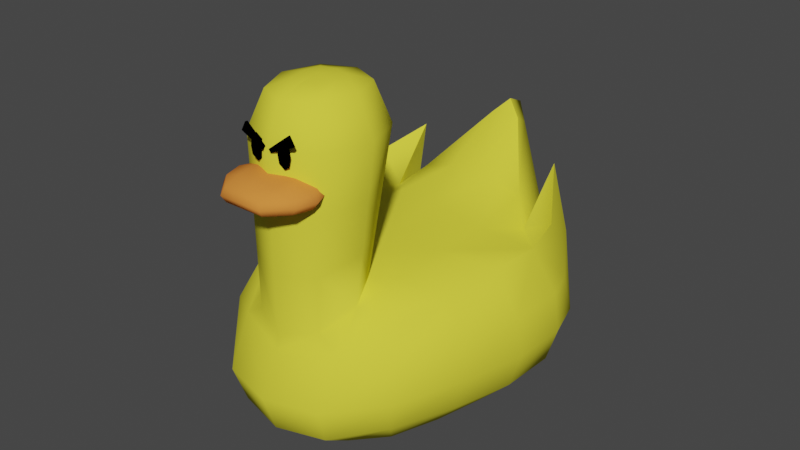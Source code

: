 # Source: DuckMeele.blend  (saved by Blender 2.93.20; exported with 4.5.12 LTS)
import bpy
from mathutils import Matrix  # noqa: F401  (used for matrix-valued properties, if any)

bpy.ops.wm.read_factory_settings(use_empty=True)
scene = bpy.context.scene
scene.name = 'Scene'

# ---- collections
col_ref = bpy.data.collections.new('Ref'); scene.collection.children.link(col_ref)
col_duck1 = bpy.data.collections.new('Duck1'); scene.collection.children.link(col_duck1)

# ---- materials (node trees are filled in below, after node groups)
mat_body = bpy.data.materials.new('Body')
mat_body.use_transparent_shadow = False
mat_eyesblack = bpy.data.materials.new('eyesBlack')
mat_eyesblack.use_transparent_shadow = False
mat_bico = bpy.data.materials.new('bico')
mat_bico.use_transparent_shadow = False

# ---- node groups
ng_auto_smooth = bpy.data.node_groups.new('Auto Smooth', 'GeometryNodeTree')
_s = ng_auto_smooth.interface.new_socket(name='Geometry', in_out='OUTPUT', socket_type='NodeSocketGeometry')
_s = ng_auto_smooth.interface.new_socket(name='Geometry', in_out='INPUT', socket_type='NodeSocketGeometry')
_s = ng_auto_smooth.interface.new_socket(name='Angle', in_out='INPUT', socket_type='NodeSocketFloat')
_s.subtype = 'ANGLE'
_s.min_value = 0.0
_s.max_value = 3.142
ng_auto_smooth.is_modifier = True
_N = ng_auto_smooth.nodes; _L = ng_auto_smooth.links
n0 = _N.new('NodeGroupOutput'); n0.name = 'Group Output'; n0.location = (480, -100)
n1 = _N.new('NodeGroupInput'); n1.name = 'Group Input'; n1.location = (-420, -300)
n2 = _N.new('NodeGroupInput'); n2.name = 'Group Input.001'; n2.location = (-60, -100)
n3 = _N.new('GeometryNodeSetShadeSmooth'); n3.name = 'Set Shade Smooth'; n3.location = (120, -100)
n3.domain = 'EDGE'
n4 = _N.new('GeometryNodeSetShadeSmooth'); n4.name = 'Set Shade Smooth.001'; n4.location = (300, -100)
n5 = _N.new('GeometryNodeInputMeshEdgeAngle'); n5.name = 'Edge Angle'; n5.location = (-420, -220)
n6 = _N.new('GeometryNodeInputEdgeSmooth'); n6.name = 'Is Edge Smooth'; n6.location = (-60, -160)
n7 = _N.new('GeometryNodeInputShadeSmooth'); n7.name = 'Is Face Smooth'; n7.location = (-240, -340)
n8 = _N.new('FunctionNodeBooleanMath'); n8.name = 'Boolean Math'; n8.location = (-60, -220)
n9 = _N.new('FunctionNodeCompare'); n9.name = 'Compare'; n9.location = (-240, -180)
n9.operation = 'LESS_EQUAL'
_L.new(n5.outputs[0], n9.inputs[0])
_L.new(n4.outputs[0], n0.inputs[0])
_L.new(n1.outputs[1], n9.inputs[1])
_L.new(n9.outputs[0], n8.inputs[0])
_L.new(n7.outputs[0], n8.inputs[1])
_L.new(n2.outputs[0], n3.inputs[0])
_L.new(n6.outputs[0], n3.inputs[1])
_L.new(n3.outputs[0], n4.inputs[0])
_L.new(n8.outputs[0], n3.inputs[2])
n0.is_active_output = True

# ---- material node trees
mat_body.use_nodes = True; mat_body.node_tree.nodes.clear()
_N = mat_body.node_tree.nodes; _L = mat_body.node_tree.links
n0 = _N.new('ShaderNodeBsdfPrincipled'); n0.name = 'Principled BSDF'; n0.location = (10, 300)
n0.distribution = 'GGX'
n0.subsurface_method = 'BURLEY'
n0.inputs[0].default_value = (0.8, 0.7521, 0.05056, 1.0)
n0.inputs[3].default_value = 1.45
n0.inputs[13].default_value = 0.0
n0.inputs[27].default_value = (0.0, 0.0, 0.0, 1.0)
n0.inputs[28].default_value = 1.0
n1 = _N.new('ShaderNodeOutputMaterial'); n1.name = 'Material Output'; n1.location = (300, 300)
_L.new(n0.outputs[0], n1.inputs[0])
n1.is_active_output = True
mat_eyesblack.use_nodes = True; mat_eyesblack.node_tree.nodes.clear()
_N = mat_eyesblack.node_tree.nodes; _L = mat_eyesblack.node_tree.links
n0 = _N.new('ShaderNodeBsdfPrincipled'); n0.name = 'Principled BSDF'; n0.location = (10, 300)
n0.distribution = 'GGX'
n0.subsurface_method = 'BURLEY'
n0.inputs[0].default_value = (0.0, 0.0, 0.0, 1.0)
n0.inputs[3].default_value = 1.45
n0.inputs[13].default_value = 0.0
n0.inputs[27].default_value = (0.0, 0.0, 0.0, 1.0)
n0.inputs[28].default_value = 1.0
n1 = _N.new('ShaderNodeOutputMaterial'); n1.name = 'Material Output'; n1.location = (300, 300)
_L.new(n0.outputs[0], n1.inputs[0])
n1.is_active_output = True
mat_bico.use_nodes = True; mat_bico.node_tree.nodes.clear()
_N = mat_bico.node_tree.nodes; _L = mat_bico.node_tree.links
n0 = _N.new('ShaderNodeBsdfPrincipled'); n0.name = 'Principled BSDF'; n0.location = (10, 300)
n0.distribution = 'GGX'
n0.subsurface_method = 'BURLEY'
n0.inputs[0].default_value = (0.8, 0.254, 0.04757, 1.0)
n0.inputs[3].default_value = 1.45
n0.inputs[13].default_value = 0.0
n0.inputs[27].default_value = (0.0, 0.0, 0.0, 1.0)
n0.inputs[28].default_value = 1.0
n1 = _N.new('ShaderNodeOutputMaterial'); n1.name = 'Material Output'; n1.location = (300, 300)
_L.new(n0.outputs[0], n1.inputs[0])
n1.is_active_output = True

# ---- world
world_world = bpy.data.worlds.new('World'); scene.world = world_world
world_world.use_nodes = True; world_world.node_tree.nodes.clear()
_N = world_world.node_tree.nodes; _L = world_world.node_tree.links
n0 = _N.new('ShaderNodeOutputWorld'); n0.name = 'World Output'; n0.location = (300, 300)
n1 = _N.new('ShaderNodeBackground'); n1.name = 'Background'; n1.location = (10, 300)
n1.inputs[0].default_value = (0.05088, 0.05088, 0.05088, 1.0)
_L.new(n1.outputs[0], n0.inputs[0])
n0.is_active_output = True
world_world.color = (0.05088, 0.05088, 0.05088)
world_world.use_sun_shadow = False
world_world.sun_shadow_jitter_overblur = 0.0

# ---- meshes
me_cube_001 = bpy.data.meshes.new('Cube.001')
me_cube_001.from_pydata([(-1.0, -1.0, 0.008274), (-1.0, -1.0, 2.0), (-1.0, 1.0, 0.0), (-1.0, 1.0, 2.0), (1.0, -1.0, 0.008274), (1.0, -1.0, 2.0), (1.0, 1.0, 0.0), (1.0, 1.0, 2.0)], [], [(0, 1, 3, 2), (2, 3, 7, 6), (6, 7, 5, 4), (4, 5, 1, 0), (2, 6, 4, 0), (7, 3, 1, 5)])
_uv = me_cube_001.uv_layers.new(name='UVMap')
_uv.uv.foreach_set('vector', [0.375, 0.0, 0.625, 0.0, 0.625, 0.25, 0.375, 0.25, 0.375, 0.25, 0.625, 0.25, 0.625, 0.5, 0.375, 0.5, 0.375, 0.5, 0.625, 0.5, 0.625, 0.75, 0.375, 0.75, 0.375, 0.75, 0.625, 0.75, 0.625, 1.0, 0.375, 1.0, 0.125, 0.5, 0.375, 0.5, 0.375, 0.75, 0.125, 0.75, 0.625, 0.5, 0.875, 0.5, 0.875, 0.75, 0.625, 0.75])
me_cube_001.use_remesh_fix_poles = True
me_cube_001.use_remesh_preserve_attributes = False
me_cube_001.update()
me_duckmeele = bpy.data.meshes.new('DuckMeele')
me_duckmeele.from_pydata([(0.3675, 0.5674, 0.1925), (0.2484, 0.6728, 0.1163), (0.0, 0.6986, 0.1015), (-0.3675, 0.5674, 0.1925), (0.4539, 0.6521, 0.3735), (0.2916, 0.8525, 0.3344), (0.0, 0.9015, 0.332), (-0.2484, 0.6728, 0.1163), (0.486, 0.6736, 0.5615), (0.3226, 0.9115, 0.5787), (0.0, 0.9852, 0.6041), (0.4857, 0.6389, 0.7489), (0.07692, 1.036, 1.287), (0.0, 1.098, 1.377), (-0.4539, 0.6521, 0.3735), (-0.2916, 0.8525, 0.3344), (-0.486, 0.6736, 0.5615), (-0.3226, 0.9115, 0.5787), (-0.4857, 0.6389, 0.7489), (-0.07692, 1.036, 1.287), (-0.2119, -0.6453, 0.1051), (-0.2706, -0.8682, 0.2694), (-0.2935, -0.9348, 0.4715), (-0.1885, -0.8059, 0.813), (-0.4073, -0.5371, 0.1625), (-0.4696, -0.2386, 0.1256), (0.0, -0.6785, 0.08765), (0.2119, -0.6453, 0.1051), (-0.5239, 0.04521, 0.1142), (-0.5477, 0.3188, 0.1247), (0.0, -0.9343, 0.2547), (0.2706, -0.8682, 0.2694), (-0.4958, -0.6438, 0.3143), (-0.6222, -0.2865, 0.3002), (0.0, -1.01, 0.4661), (0.2935, -0.9348, 0.4715), (-0.7087, 0.04962, 0.2945), (-0.7227, 0.37, 0.299), (0.0, -0.8866, 0.7693), (0.1885, -0.8059, 0.813), (0.4073, -0.5371, 0.1625), (0.4696, -0.2386, 0.1256), (0.5239, 0.04521, 0.1142), (0.5477, 0.3188, 0.1247), (0.4958, -0.6438, 0.3143), (0.6222, -0.2865, 0.3002), (0.7087, 0.04962, 0.2945), (0.7227, 0.37, 0.299), (0.534, -0.6778, 0.4868), (0.6871, -0.3037, 0.4992), (0.7768, 0.04698, 0.5002), (0.7801, 0.3805, 0.4922), (0.5279, -0.648, 0.6736), (0.6747, -0.295, 0.7094), (0.7498, 0.03639, 0.721), (0.7614, 0.3532, 0.721), (0.2327, -0.2929, 0.03628), (0.0, -0.3095, 0.01382), (-0.534, -0.6778, 0.4868), (0.2639, 0.03846, 0.02054), (0.0, 0.03596, 3.416e-05), (-0.6871, -0.3037, 0.4992), (0.2839, 0.3578, 0.03739), (0.0, 0.3689, 0.01605), (-0.7768, 0.04698, 0.5002), (0.4333, 0.5348, 0.9205), (0.08557, 0.9509, 1.336), (0.0, 0.9953, 1.421), (-0.7801, 0.3805, 0.4922), (-0.5279, -0.648, 0.6736), (0.6613, 0.2792, 0.9838), (0.1454, 0.6448, 1.09), (0.0, 0.6466, 1.101), (-0.6747, -0.295, 0.7094), (-0.7498, 0.03639, 0.721), (0.6085, 0.01223, 0.9562), (0.3047, -0.01535, 0.9709), (0.0, -0.02586, 0.9894), (-0.7614, 0.3532, 0.721), (-0.2327, -0.2929, 0.03628), (0.5524, -0.2601, 0.9043), (0.1885, -0.4427, 0.9664), (0.0, -0.3741, 0.9851), (-0.2639, 0.03846, 0.02054), (0.4696, -0.5479, 0.8598), (0.3666, -0.602, 0.8932), (-0.2839, 0.3578, 0.03739), (0.0, 1.021, 0.8863), (0.3207, 0.6451, 1.035), (0.3047, 0.3006, 0.9728), (-0.4333, 0.5348, 0.9205), (-0.08557, 0.9509, 1.336), (0.0, 0.305, 1.029), (0.3516, 0.8699, 0.8168), (0.0, -0.8949, 0.6975), (0.2999, -0.7991, 0.7392), (0.0, -0.3224, 0.9856), (-0.6613, 0.2792, 0.9838), (0.2655, -0.6184, 0.9026), (-0.1454, 0.6448, 1.09), (0.3052, -0.3686, 0.9605), (0.0, -0.546, 1.989), (0.00133, -0.6532, 1.972), (0.0, -0.8901, 1.725), (0.0, -0.8023, 1.928), (0.0, -0.2103, 1.732), (0.0, -0.2886, 1.945), (0.3267, -0.549, 1.738), (0.09883, -0.5425, 1.976), (0.2373, -0.5456, 1.939), (-0.6085, 0.01223, 0.9562), (-0.3047, -0.01535, 0.9709), (0.2304, -0.79, 1.729), (0.08476, -0.6372, 1.969), (0.1654, -0.729, 1.93), (-0.5524, -0.2601, 0.9043), (-0.1885, -0.4427, 0.9664), (-0.4696, -0.5479, 0.8598), (-0.3666, -0.602, 0.8932), (0.08185, -0.4501, 1.976), (0.2306, -0.3092, 1.736), (0.165, -0.3613, 1.944), (0.5032, 0.712, 0.4869), (0.5106, 0.799, 0.6611), (0.5215, 0.8275, 0.8223), (0.4396, 0.7891, 1.216), (0.64, 0.4704, 1.039), (0.6865, 0.5398, 0.4055), (0.7394, 0.559, 0.5283), (0.707, 0.5322, 0.7221), (0.0, -0.6526, 1.971), (0.0, -0.4388, 1.98), (-0.3207, 0.6451, 1.035), (-0.3047, 0.3006, 0.9728), (-0.3516, 0.8699, 0.8168), (-0.2999, -0.7991, 0.7392), (-0.2655, -0.6184, 0.9026), (-0.3052, -0.3686, 0.9605), (-0.00133, -0.6532, 1.972), (-0.3267, -0.549, 1.738), (-0.09883, -0.5425, 1.976), (-0.2373, -0.5456, 1.939), (-0.2304, -0.79, 1.729), (-0.08476, -0.6372, 1.969), (-0.1654, -0.729, 1.93), (-0.08185, -0.4501, 1.976), (-0.2306, -0.3092, 1.736), (-0.165, -0.3613, 1.944), (-0.5032, 0.712, 0.4869), (-0.5106, 0.799, 0.6611), (-0.5215, 0.8275, 0.8223), (-0.4396, 0.7891, 1.216), (-0.64, 0.4704, 1.039), (-0.6865, 0.5398, 0.4055), (-0.7394, 0.559, 0.5283), (-0.707, 0.5322, 0.7221), (-0.2871, -0.5953, 1.181), (0.0, -0.8889, 1.406), (-0.2025, -0.3982, 1.223), (0.2164, -0.7953, 1.424), (0.2166, -0.3537, 1.48), (-0.2025, -0.8006, 1.118), (0.2871, -0.5953, 1.181), (0.0, -0.2649, 1.483), (0.0, -0.3195, 1.234), (0.3069, -0.5721, 1.459), (0.2025, -0.3982, 1.223), (-0.2164, -0.7953, 1.424), (-0.2166, -0.3537, 1.48), (0.2025, -0.8006, 1.118), (0.0, -0.8877, 1.088), (-0.3069, -0.5721, 1.459)], [], [(0, 1, 5, 4), (1, 2, 6, 5), (3, 14, 15, 7), (14, 16, 17, 15), (4, 5, 9, 8), (5, 6, 10, 9), (7, 15, 6, 2), (18, 90, 132, 134), (8, 9, 93, 11), (9, 10, 87, 93), (79, 83, 60, 57), (25, 28, 83, 79), (11, 93, 88, 65), (12, 13, 67, 66), (69, 117, 115, 73), (29, 3, 7, 86), (15, 17, 10, 6), (16, 18, 134, 17), (17, 134, 87, 10), (22, 135, 69, 58), (19, 91, 67, 13), (26, 30, 21, 20), (20, 21, 32, 24), (24, 32, 33, 25), (30, 34, 22, 21), (21, 22, 58, 32), (34, 94, 135, 22), (29, 37, 14, 3), (74, 110, 97, 78), (16, 149, 150, 18), (24, 25, 79, 20), (20, 79, 57, 26), (135, 118, 117, 69), (157, 103, 142, 167), (26, 27, 31, 30), (27, 40, 44, 31), (28, 36, 37, 29), (25, 33, 36, 28), (30, 31, 35, 34), (31, 44, 48, 35), (99, 133, 92, 72), (13, 87, 134, 19), (34, 35, 95, 94), (35, 48, 52, 95), (136, 118, 135, 23), (157, 159, 112, 103), (130, 101, 138), (95, 52, 84, 85), (40, 41, 45, 44), (41, 42, 46, 45), (42, 43, 47, 46), (43, 0, 4, 47), (44, 45, 49, 48), (45, 46, 50, 49), (46, 47, 51, 50), (4, 8, 123, 122), (48, 49, 53, 52), (49, 50, 54, 53), (50, 51, 55, 54), (52, 53, 80, 84), (53, 54, 75, 80), (54, 55, 70, 75), (8, 11, 124, 123), (40, 27, 56, 41), (27, 26, 57, 56), (33, 61, 64, 36), (32, 58, 61, 33), (41, 56, 59, 42), (56, 57, 60, 59), (36, 64, 68, 37), (14, 148, 149, 16), (42, 59, 62, 43), (59, 60, 63, 62), (58, 69, 73, 61), (61, 73, 74, 64), (43, 62, 1, 0), (62, 63, 2, 1), (64, 74, 78, 68), (127, 47, 4, 122), (65, 88, 89, 70), (66, 67, 72, 71), (73, 115, 110, 74), (133, 111, 77, 92), (70, 89, 76, 75), (89, 92, 77, 76), (91, 99, 72, 67), (90, 97, 133), (75, 76, 100, 80), (76, 77, 96, 100), (115, 117, 118, 137), (99, 132, 133), (80, 100, 85, 84), (146, 147, 106, 105), (116, 137, 118, 136), (82, 96, 137, 116), (28, 29, 86, 83), (71, 89, 88), (83, 86, 63, 60), (97, 110, 111, 133), (13, 12, 93, 87), (12, 66, 88, 93), (71, 72, 92, 89), (86, 7, 2, 63), (110, 115, 137, 111), (66, 71, 88), (39, 38, 94, 95), (111, 137, 96, 77), (19, 134, 132, 91), (98, 39, 95, 85), (23, 135, 94, 38), (82, 81, 100, 96), (81, 98, 85, 100), (91, 132, 99), (160, 163, 105, 120), (145, 147, 141, 140), (167, 142, 139, 171), (159, 165, 107, 112), (130, 102, 101), (171, 139, 146, 168), (165, 160, 120, 107), (103, 112, 114, 104), (104, 114, 113, 102), (104, 130, 138), (104, 138, 143, 144), (153, 154, 149, 148), (104, 102, 130), (112, 107, 109, 114), (114, 109, 108, 113), (147, 146, 139, 141), (154, 155, 150, 149), (120, 105, 106, 121), (168, 146, 105, 163), (119, 108, 109, 121), (121, 109, 107, 120), (142, 144, 141, 139), (103, 104, 144, 142), (102, 113, 108, 101), (127, 122, 123, 128), (128, 123, 124, 129), (129, 124, 125, 126), (55, 51, 128, 129), (70, 55, 129), (51, 47, 127, 128), (65, 70, 126), (11, 65, 125, 124), (125, 65, 126), (119, 131, 101, 108), (144, 143, 140, 141), (121, 106, 131, 119), (138, 101, 140, 143), (155, 152, 151, 150), (78, 155, 154, 68), (97, 152, 155), (68, 154, 153, 37), (90, 152, 97), (18, 150, 151, 90), (151, 152, 90), (145, 140, 101, 131), (147, 145, 131, 106), (132, 90, 133), (126, 70, 129), (78, 97, 155), (166, 160, 165, 162), (156, 171, 168, 158), (81, 166, 162, 98), (162, 165, 159, 169), (136, 156, 158, 116), (161, 167, 171, 156), (98, 162, 169, 39), (164, 163, 160, 166), (23, 161, 156, 136), (169, 159, 157, 170), (82, 164, 166, 81), (170, 157, 167, 161), (39, 169, 170, 38), (116, 158, 164, 82), (38, 170, 161, 23), (158, 168, 163, 164), (153, 148, 14, 37)])
me_duckmeele.polygons.foreach_set('use_smooth', [True] * 179)
_k = set([(4, 8), (4, 122), (8, 11), (11, 65), (13, 67), (14, 16), (14, 148), (16, 18), (18, 90), (65, 125), (66, 67), (66, 88), (67, 91), (70, 75), (70, 126), (81, 82), (81, 98), (82, 116), (90, 151), (91, 132), (97, 110), (97, 152), (116, 136), (122, 123), (123, 124), (124, 125), (125, 126), (148, 149), (149, 150), (150, 151), (151, 152)])
me_duckmeele.attributes.new('sharp_edge', 'BOOLEAN', 'EDGE').data.foreach_set('value', [ (min(e.vertices), max(e.vertices)) in _k for e in me_duckmeele.edges])
me_duckmeele.materials.append(mat_body)
me_duckmeele.use_remesh_fix_poles = True
me_duckmeele.use_remesh_preserve_attributes = False
me_duckmeele.use_mirror_x = True
me_duckmeele.update()
me_duckmeele.normals_split_custom_set([tuple(v) for v in zip(*[iter([0.5738, 0.4791, -0.6642, 0.3454, 0.503, -0.7922, 0.4742, 0.7578, -0.4482, 0.621, 0.5847, -0.5221, 0.3454, 0.503, -0.7922, -7.64e-09, 0.5354, -0.8446, -1.505e-08, 0.8831, -0.4691, 0.4742, 0.7578, -0.4482, -0.5738, 0.4791, -0.6642, -0.621, 0.5847, -0.5221, -0.4742, 0.7578, -0.4482, -0.3454, 0.503, -0.7922, -0.621, 0.5847, -0.5221, -0.8252, 0.5574, -0.09149, -0.5538, 0.8234, -0.124, -0.4742, 0.7578, -0.4482, 0.621, 0.5847, -0.5221, 0.4742, 0.7578, -0.4482, 0.5538, 0.8234, -0.124, 0.8252, 0.5574, -0.09149, 0.4742, 0.7578, -0.4482, -1.505e-08, 0.8831, -0.4691, -1.003e-08, 0.9909, -0.1348, 0.5538, 0.8234, -0.124, -0.3454, 0.503, -0.7922, -0.4742, 0.7578, -0.4482, -1.505e-08, 0.8831, -0.4691, -7.64e-09, 0.5354, -0.8446, -0.8555, 0.4488, 0.2583, -0.319, -0.08033, 0.9443, -0.6779, 0.005402, 0.7351, -0.7247, 0.6674, 0.1715, 0.8252, 0.5574, -0.09149, 0.5538, 0.8234, -0.124, 0.7247, 0.6674, 0.1715, 0.8555, 0.4488, 0.2583, 0.5538, 0.8234, -0.124, -1.003e-08, 0.9909, -0.1348, -1.02e-08, 0.9973, -0.07332, 0.7247, 0.6674, 0.1715, -0.2333, -0.1344, -0.9631, -0.2144, -0.01827, -0.9766, 0.0, -0.0001024, -1.0, -2.403e-09, -0.1254, -0.9921, -0.548, -0.1764, -0.8177, -0.5382, -0.07154, -0.8397, -0.2144, -0.01827, -0.9766, -0.2333, -0.1344, -0.9631, 0.8555, 0.4488, 0.2583, 0.7247, 0.6674, 0.1715, 0.6278, 0.04535, 0.7771, 0.2413, -0.04075, 0.9696, 0.7199, 0.6551, 0.2293, 0.0, 0.8515, 0.5244, 0.7828, 0.3054, 0.5423, 0.8336, 0.2947, 0.4672, -0.7661, -0.5513, 0.3303, -0.5864, -0.4045, 0.7018, -0.5632, -0.234, 0.7925, -0.902, -0.3072, 0.3032, -0.5494, 0.2346, -0.802, -0.5738, 0.4791, -0.6642, -0.3454, 0.503, -0.7922, -0.2597, 0.1887, -0.9471, -0.4742, 0.7578, -0.4482, -0.5538, 0.8234, -0.124, -1.003e-08, 0.9909, -0.1348, -1.505e-08, 0.8831, -0.4691, -0.8252, 0.5574, -0.09149, -0.8555, 0.4488, 0.2583, -0.7247, 0.6674, 0.1715, -0.5538, 0.8234, -0.124, -0.5538, 0.8234, -0.124, -0.7247, 0.6674, 0.1715, -1.02e-08, 0.9973, -0.07332, -1.003e-08, 0.9909, -0.1348, -0.476, -0.8791, 0.02523, -0.4465, -0.7599, 0.4724, -0.7661, -0.5513, 0.3303, -0.8272, -0.5591, -0.05616, -0.7199, 0.6551, 0.2293, -0.8336, 0.2947, 0.4672, -0.7828, 0.3054, 0.5423, 0.0, 0.8515, 0.5244, -4.965e-09, -0.3955, -0.9185, 0.0, -0.7998, -0.6003, -0.4348, -0.7033, -0.5624, -0.2933, -0.3715, -0.8809, -0.2933, -0.3715, -0.8809, -0.4348, -0.7033, -0.5624, -0.7458, -0.4557, -0.4859, -0.5518, -0.3001, -0.7781, -0.5518, -0.3001, -0.7781, -0.7458, -0.4557, -0.4859, -0.8278, -0.2602, -0.4971, -0.548, -0.1764, -0.8177, 0.0, -0.7998, -0.6003, 1.694e-08, -0.9987, 0.05188, -0.476, -0.8791, 0.02523, -0.4348, -0.7033, -0.5624, -0.4348, -0.7033, -0.5624, -0.476, -0.8791, 0.02523, -0.8272, -0.5591, -0.05616, -0.7458, -0.4557, -0.4859, 1.694e-08, -0.9987, 0.05188, 4.316e-08, -0.9321, 0.3621, -0.4465, -0.7599, 0.4724, -0.476, -0.8791, 0.02523, -0.5494, 0.2346, -0.802, -0.7911, 0.2679, -0.5499, -0.621, 0.5847, -0.5221, -0.5738, 0.4791, -0.6642, -0.9471, -0.1549, 0.281, -0.527, -0.1451, 0.8374, -0.9352, -0.006882, 0.3541, -0.9578, 0.102, 0.2686, 0.9478, 0.3187, 0.0006413, 0.9784, 0.2052, 0.02555, 0.9727, 0.2111, -0.09655, 0.9767, 0.203, -0.06933, -0.5518, -0.3001, -0.7781, -0.548, -0.1764, -0.8177, -0.2333, -0.1344, -0.9631, -0.2933, -0.3715, -0.8809, -0.2933, -0.3715, -0.8809, -0.2333, -0.1344, -0.9631, -2.403e-09, -0.1254, -0.9921, -4.965e-09, -0.3955, -0.9185, -0.4465, -0.7599, 0.4724, -0.387, -0.4547, 0.8022, -0.5864, -0.4045, 0.7018, -0.7661, -0.5513, 0.3303, 0.0, -1.0, -0.003038, 1.106e-08, -0.9816, 0.1911, -0.7073, -0.6824, 0.1849, -0.7169, -0.6969, -0.02078, -4.965e-09, -0.3955, -0.9185, 0.2933, -0.3715, -0.8809, 0.4348, -0.7033, -0.5624, 0.0, -0.7998, -0.6003, 0.2933, -0.3715, -0.8809, 0.5518, -0.3001, -0.7781, 0.7458, -0.4557, -0.4859, 0.4348, -0.7033, -0.5624, -0.5382, -0.07154, -0.8397, -0.8491, -0.1198, -0.5145, -0.7911, 0.2679, -0.5499, -0.5494, 0.2346, -0.802, -0.548, -0.1764, -0.8177, -0.8278, -0.2602, -0.4971, -0.8491, -0.1198, -0.5145, -0.5382, -0.07154, -0.8397, 0.0, -0.7998, -0.6003, 0.4348, -0.7033, -0.5624, 0.476, -0.8791, 0.02523, 1.694e-08, -0.9987, 0.05188, 0.4348, -0.7033, -0.5624, 0.7458, -0.4557, -0.4859, 0.8272, -0.5591, -0.05616, 0.476, -0.8791, 0.02523, -0.2132, -0.4241, 0.8802, -0.1353, -0.0579, 0.9891, -2.389e-08, -0.1528, 0.9883, -1.956e-08, -0.457, 0.8895, 0.0, 0.8515, 0.5244, -1.02e-08, 0.9973, -0.07332, -0.7247, 0.6674, 0.1715, -0.7199, 0.6551, 0.2293, 1.694e-08, -0.9987, 0.05188, 0.476, -0.8791, 0.02523, 0.4465, -0.7599, 0.4724, 4.316e-08, -0.9321, 0.3621, 0.476, -0.8791, 0.02523, 0.8272, -0.5591, -0.05616, 0.7661, -0.5513, 0.3303, 0.4465, -0.7599, 0.4724, -0.7505, -0.3545, 0.5577, -0.387, -0.4547, 0.8022, -0.4465, -0.7599, 0.4724, -0.4856, -0.8361, 0.2553, 0.0, -1.0, -0.003038, 0.7169, -0.6969, -0.02078, 0.7073, -0.6824, 0.1849, 1.106e-08, -0.9816, 0.1911, -4.786e-09, -0.204, 0.979, 1.207e-08, -0.03948, 0.9992, 0.03501, -0.2248, 0.9738, 0.4465, -0.7599, 0.4724, 0.7661, -0.5513, 0.3303, 0.5864, -0.4045, 0.7018, 0.387, -0.4547, 0.8022, 0.5518, -0.3001, -0.7781, 0.548, -0.1764, -0.8177, 0.8278, -0.2602, -0.4971, 0.7458, -0.4557, -0.4859, 0.548, -0.1764, -0.8177, 0.5382, -0.07154, -0.8397, 0.8491, -0.1198, -0.5145, 0.8278, -0.2602, -0.4971, 0.5382, -0.07154, -0.8397, 0.5494, 0.2346, -0.802, 0.7911, 0.2679, -0.5499, 0.8491, -0.1198, -0.5145, 0.5494, 0.2346, -0.802, 0.5738, 0.4791, -0.6642, 0.621, 0.5847, -0.5221, 0.7911, 0.2679, -0.5499, 0.7458, -0.4557, -0.4859, 0.8278, -0.2602, -0.4971, 0.9453, -0.3071, -0.11, 0.8272, -0.5591, -0.05616, 0.8278, -0.2602, -0.4971, 0.8491, -0.1198, -0.5145, 0.9857, -0.1307, -0.1061, 0.9453, -0.3071, -0.11, 0.8491, -0.1198, -0.5145, 0.7911, 0.2679, -0.5499, 0.9825, 0.1453, -0.1168, 0.9857, -0.1307, -0.1061, -0.9232, 0.384, -0.01416, -0.9478, 0.3187, 0.0006414, -0.9784, 0.2052, 0.02555, -0.9232, 0.384, -0.01416, 0.8272, -0.5591, -0.05616, 0.9453, -0.3071, -0.11, 0.902, -0.3072, 0.3032, 0.7661, -0.5513, 0.3303, 0.9453, -0.3071, -0.11, 0.9857, -0.1307, -0.1061, 0.9471, -0.1549, 0.281, 0.902, -0.3072, 0.3032, 0.9857, -0.1307, -0.1061, 0.9825, 0.1453, -0.1168, 0.9578, 0.102, 0.2686, 0.9471, -0.1549, 0.281, 0.7661, -0.5513, 0.3303, 0.902, -0.3072, 0.3032, 0.5632, -0.234, 0.7925, 0.5864, -0.4045, 0.7018, 0.902, -0.3072, 0.3032, 0.9471, -0.1549, 0.281, 0.527, -0.1451, 0.8374, 0.5632, -0.234, 0.7925, 0.9471, -0.1549, 0.281, 0.9578, 0.102, 0.2686, 0.9352, -0.006882, 0.3541, 0.527, -0.1451, 0.8374, -0.9478, 0.3187, 0.0006414, -0.9767, 0.203, -0.06933, -0.9727, 0.2111, -0.09655, -0.9784, 0.2052, 0.02555, 0.5518, -0.3001, -0.7781, 0.2933, -0.3715, -0.8809, 0.2333, -0.1344, -0.9631, 0.548, -0.1764, -0.8177, 0.2933, -0.3715, -0.8809, -4.965e-09, -0.3955, -0.9185, -2.403e-09, -0.1254, -0.9921, 0.2333, -0.1344, -0.9631, -0.8278, -0.2602, -0.4971, -0.9453, -0.3071, -0.11, -0.9857, -0.1307, -0.1061, -0.8491, -0.1198, -0.5145, -0.7458, -0.4557, -0.4859, -0.8272, -0.5591, -0.05616, -0.9453, -0.3071, -0.11, -0.8278, -0.2602, -0.4971, 0.548, -0.1764, -0.8177, 0.2333, -0.1344, -0.9631, 0.2144, -0.01827, -0.9766, 0.5382, -0.07154, -0.8397, 0.2333, -0.1344, -0.9631, -2.403e-09, -0.1254, -0.9921, 0.0, -0.0001024, -1.0, 0.2144, -0.01827, -0.9766, -0.8491, -0.1198, -0.5145, -0.9857, -0.1307, -0.1061, -0.9825, 0.1453, -0.1168, -0.7911, 0.2679, -0.5499, 0.9232, 0.384, -0.01416, 0.9232, 0.384, -0.01416, 0.9784, 0.2052, 0.02555, 0.9478, 0.3187, 0.0006413, 0.5382, -0.07154, -0.8397, 0.2144, -0.01827, -0.9766, 0.2597, 0.1887, -0.9471, 0.5494, 0.2346, -0.802, 0.2144, -0.01827, -0.9766, 0.0, -0.0001024, -1.0, 0.0, 0.1522, -0.9883, 0.2597, 0.1887, -0.9471, -0.8272, -0.5591, -0.05616, -0.7661, -0.5513, 0.3303, -0.902, -0.3072, 0.3032, -0.9453, -0.3071, -0.11, -0.9453, -0.3071, -0.11, -0.902, -0.3072, 0.3032, -0.9471, -0.1549, 0.281, -0.9857, -0.1307, -0.1061, 0.5494, 0.2346, -0.802, 0.2597, 0.1887, -0.9471, 0.3454, 0.503, -0.7922, 0.5738, 0.4791, -0.6642, 0.2597, 0.1887, -0.9471, 0.0, 0.1522, -0.9883, -7.64e-09, 0.5354, -0.8446, 0.3454, 0.503, -0.7922, -0.9857, -0.1307, -0.1061, -0.9471, -0.1549, 0.281, -0.9578, 0.102, 0.2686, -0.9825, 0.1453, -0.1168, 0.631, 0.5816, -0.5135, 0.7911, 0.2679, -0.5499, 0.621, 0.5847, -0.5221, 0.4986, 0.7106, -0.4965, 0.2413, -0.04075, 0.9696, 0.6278, 0.04535, 0.7771, 0.1411, -0.06236, 0.988, -0.07794, -0.08056, 0.9937, 0.1923, -0.6261, 0.7556, 0.0, -0.6441, 0.765, -1.956e-08, -0.457, 0.8895, 0.2132, -0.4241, 0.8802, -0.902, -0.3072, 0.3032, -0.5632, -0.234, 0.7925, -0.527, -0.1451, 0.8374, -0.9471, -0.1549, 0.281, -0.1353, -0.0579, 0.9891, -0.09055, -0.06316, 0.9939, 2.379e-08, -0.04241, 0.9991, -2.389e-08, -0.1528, 0.9883, -0.07794, -0.08056, 0.9937, 0.1411, -0.06236, 0.988, 0.09055, -0.06316, 0.9939, 0.527, -0.1451, 0.8374, 0.1411, -0.06236, 0.988, -2.389e-08, -0.1528, 0.9883, 2.379e-08, -0.04241, 0.9991, 0.09055, -0.06316, 0.9939, -0.1923, -0.6261, 0.7556, -0.2132, -0.4241, 0.8802, -1.956e-08, -0.457, 0.8895, 0.0, -0.6441, 0.765, -0.319, -0.08033, 0.9443, 0.1482, -0.0407, 0.9881, -0.1353, -0.0579, 0.9891, 0.527, -0.1451, 0.8374, 0.09055, -0.06316, 0.9939, 0.1793, -0.1379, 0.9741, 0.5632, -0.234, 0.7925, 0.09055, -0.06316, 0.9939, 2.379e-08, -0.04241, 0.9991, 8.086e-08, -0.02661, 0.9996, 0.1793, -0.1379, 0.9741, -0.5632, -0.234, 0.7925, -0.5864, -0.4045, 0.7018, -0.387, -0.4547, 0.8022, -0.1793, -0.1379, 0.9741, -0.2132, -0.4241, 0.8802, -0.6779, 0.005402, 0.7351, -0.1353, -0.0579, 0.9891, 0.5632, -0.234, 0.7925, 0.1793, -0.1379, 0.9741, 0.387, -0.4547, 0.8022, 0.5864, -0.4045, 0.7018, -0.7053, 0.7012, 0.1045, -0.51, 0.4966, 0.7023, 1.839e-07, 0.72, 0.6939, 0.0, 0.9975, 0.07007, -0.1204, -0.1265, 0.9846, -0.1793, -0.1379, 0.9741, -0.387, -0.4547, 0.8022, -0.7505, -0.3545, 0.5577, 1.091e-07, -0.03238, 0.9995, 8.086e-08, -0.02661, 0.9996, -0.1793, -0.1379, 0.9741, -0.1204, -0.1265, 0.9846, -0.5382, -0.07154, -0.8397, -0.5494, 0.2346, -0.802, -0.2597, 0.1887, -0.9471, -0.2144, -0.01827, -0.9766, 0.2132, -0.4241, 0.8802, 0.1411, -0.06236, 0.988, 0.6278, 0.04535, 0.7771, -0.2144, -0.01827, -0.9766, -0.2597, 0.1887, -0.9471, 0.0, 0.1522, -0.9883, 0.0, -0.0001024, -1.0, 0.1482, -0.0407, 0.9881, -0.527, -0.1451, 0.8374, -0.09055, -0.06316, 0.9939, -0.1353, -0.0579, 0.9891, 0.0, 0.8515, 0.5244, 0.7199, 0.6551, 0.2293, 0.7247, 0.6674, 0.1715, -1.02e-08, 0.9973, -0.07332, 0.7199, 0.6551, 0.2293, 0.8336, 0.2947, 0.4672, 0.6278, 0.04535, 0.7771, 0.7247, 0.6674, 0.1715, 0.2132, -0.4241, 0.8802, -1.956e-08, -0.457, 0.8895, -2.389e-08, -0.1528, 0.9883, 0.1411, -0.06236, 0.988, -0.2597, 0.1887, -0.9471, -0.3454, 0.503, -0.7922, -7.64e-09, 0.5354, -0.8446, 0.0, 0.1522, -0.9883, -0.527, -0.1451, 0.8374, -0.5632, -0.234, 0.7925, -0.1793, -0.1379, 0.9741, -0.09055, -0.06316, 0.9939, 0.1923, -0.6261, 0.7556, 0.2132, -0.4241, 0.8802, 0.6278, 0.04535, 0.7771, 0.4856, -0.8361, 0.2553, 3.007e-08, -0.9898, 0.1426, 4.316e-08, -0.9321, 0.3621, 0.4465, -0.7599, 0.4724, -0.09055, -0.06316, 0.9939, -0.1793, -0.1379, 0.9741, 8.086e-08, -0.02661, 0.9996, 2.379e-08, -0.04241, 0.9991, -0.7199, 0.6551, 0.2293, -0.7247, 0.6674, 0.1715, -0.6779, 0.005402, 0.7351, -0.8336, 0.2947, 0.4672, 0.7505, -0.3545, 0.5577, 0.4856, -0.8361, 0.2553, 0.4465, -0.7599, 0.4724, 0.387, -0.4547, 0.8022, -0.4856, -0.8361, 0.2553, -0.4465, -0.7599, 0.4724, 4.316e-08, -0.9321, 0.3621, 3.007e-08, -0.9898, 0.1426, 1.091e-07, -0.03238, 0.9995, 0.1204, -0.1265, 0.9846, 0.1793, -0.1379, 0.9741, 8.086e-08, -0.02661, 0.9996, 0.1204, -0.1265, 0.9846, 0.7505, -0.3545, 0.5577, 0.387, -0.4547, 0.8022, 0.1793, -0.1379, 0.9741, -0.1923, -0.6261, 0.7556, -0.6779, 0.005402, 0.7351, -0.2132, -0.4241, 0.8802, 0.6946, 0.7015, -0.1598, -3.064e-08, 0.9792, -0.203, 0.0, 0.9975, 0.07007, 0.7053, 0.7012, 0.1045, -0.1595, 0.1241, 0.9794, -0.51, 0.4966, 0.7023, -0.7055, -0.0153, 0.7086, -0.1922, -0.0333, 0.9808, -0.7169, -0.6969, -0.02078, -0.7073, -0.6824, 0.1849, -0.987, 0.007975, 0.1604, -0.997, 0.01049, -0.07726, 0.7169, -0.6969, -0.02078, 0.997, 0.01049, -0.07726, 0.987, 0.007975, 0.1604, 0.7073, -0.6824, 0.1849, -4.786e-09, -0.204, 0.979, -0.03501, -0.2248, 0.9738, 1.207e-08, -0.03948, 0.9992, -0.997, 0.01049, -0.07726, -0.987, 0.007975, 0.1604, -0.7053, 0.7012, 0.1045, -0.6946, 0.7015, -0.1598, 0.997, 0.01049, -0.07726, 0.6946, 0.7015, -0.1598, 0.7053, 0.7012, 0.1045, 0.987, 0.007975, 0.1604, 1.106e-08, -0.9816, 0.1911, 0.7073, -0.6824, 0.1849, 0.5007, -0.5094, 0.6999, 1.177e-08, -0.7189, 0.6951, 1.177e-08, -0.7189, 0.6951, 0.5007, -0.5094, 0.6999, 0.1628, -0.186, 0.969, -0.03501, -0.2248, 0.9738, 1.177e-08, -0.7189, 0.6951, -4.786e-09, -0.204, 0.979, 0.03501, -0.2248, 0.9738, 1.177e-08, -0.7189, 0.6951, 0.03501, -0.2248, 0.9738, -0.1628, -0.186, 0.969, -0.5007, -0.5094, 0.6999, -0.631, 0.5816, -0.5135, -0.8442, 0.5154, -0.1475, -0.7428, 0.6636, -0.08903, -0.4986, 0.7106, -0.4965, 1.177e-08, -0.7189, 0.6951, -0.03501, -0.2248, 0.9738, -4.786e-09, -0.204, 0.979, 0.7073, -0.6824, 0.1849, 0.987, 0.007975, 0.1604, 0.7055, -0.0153, 0.7086, 0.5007, -0.5094, 0.6999, 0.5007, -0.5094, 0.6999, 0.7055, -0.0153, 0.7086, 0.1922, -0.0333, 0.9808, 0.1628, -0.186, 0.969, -0.51, 0.4966, 0.7023, -0.7053, 0.7012, 0.1045, -0.987, 0.007975, 0.1604, -0.7055, -0.0153, 0.7086, -0.8442, 0.5154, -0.1475, -0.9056, 0.3809, 0.1866, -0.8479, 0.5028, 0.168, -0.7428, 0.6636, -0.08903, 0.7053, 0.7012, 0.1045, 0.0, 0.9975, 0.07007, 1.839e-07, 0.72, 0.6939, 0.51, 0.4966, 0.7023, -0.6946, 0.7015, -0.1598, -0.7053, 0.7012, 0.1045, 0.0, 0.9975, 0.07007, -3.064e-08, 0.9792, -0.203, 0.1595, 0.1241, 0.9794, 0.1922, -0.0333, 0.9808, 0.7055, -0.0153, 0.7086, 0.51, 0.4966, 0.7023, 0.51, 0.4966, 0.7023, 0.7055, -0.0153, 0.7086, 0.987, 0.007975, 0.1604, 0.7053, 0.7012, 0.1045, -0.7073, -0.6824, 0.1849, -0.5007, -0.5094, 0.6999, -0.7055, -0.0153, 0.7086, -0.987, 0.007975, 0.1604, 1.106e-08, -0.9816, 0.1911, 1.177e-08, -0.7189, 0.6951, -0.5007, -0.5094, 0.6999, -0.7073, -0.6824, 0.1849, -0.03501, -0.2248, 0.9738, 0.1628, -0.186, 0.969, 0.1922, -0.0333, 0.9808, 1.207e-08, -0.03948, 0.9992, 0.631, 0.5816, -0.5135, 0.4986, 0.7106, -0.4965, 0.7428, 0.6636, -0.08903, 0.8442, 0.5154, -0.1475, 0.8442, 0.5154, -0.1475, 0.7428, 0.6636, -0.08903, 0.8479, 0.5028, 0.168, 0.9056, 0.3809, 0.1866, 0.9056, 0.3809, 0.1866, 0.8479, 0.5028, 0.168, 0.8669, 0.4352, 0.2431, 0.9324, 0.2737, 0.2359, 0.9578, 0.102, 0.2686, 0.9825, 0.1453, -0.1168, 0.8442, 0.5154, -0.1475, 0.9056, 0.3809, 0.1866, 0.9352, -0.006882, 0.3541, 0.9578, 0.102, 0.2686, 0.9056, 0.3809, 0.1866, 0.9825, 0.1453, -0.1168, 0.7911, 0.2679, -0.5499, 0.631, 0.5816, -0.5135, 0.8442, 0.5154, -0.1475, 0.2413, -0.04075, 0.9696, -0.07794, -0.08056, 0.9937, -0.5467, -0.4369, 0.7143, -0.9767, 0.203, -0.06933, -0.9579, 0.2319, -0.1692, -0.9579, 0.2319, -0.1692, -0.9727, 0.2111, -0.09655, -0.523, -0.64, 0.5629, 0.2413, -0.04075, 0.9696, -0.5467, -0.4369, 0.7143, 0.1595, 0.1241, 0.9794, 3.745e-07, 0.1524, 0.9883, 1.207e-08, -0.03948, 0.9992, 0.1922, -0.0333, 0.9808, -0.5007, -0.5094, 0.6999, -0.1628, -0.186, 0.969, -0.1922, -0.0333, 0.9808, -0.7055, -0.0153, 0.7086, 0.51, 0.4966, 0.7023, 1.839e-07, 0.72, 0.6939, 3.745e-07, 0.1524, 0.9883, 0.1595, 0.1241, 0.9794, 0.03501, -0.2248, 0.9738, 1.207e-08, -0.03948, 0.9992, -0.1922, -0.0333, 0.9808, -0.1628, -0.186, 0.969, -0.9056, 0.3809, 0.1866, -0.9324, 0.2737, 0.2359, -0.8669, 0.4352, 0.2431, -0.8479, 0.5028, 0.168, -0.9578, 0.102, 0.2686, -0.9056, 0.3809, 0.1866, -0.8442, 0.5154, -0.1475, -0.9825, 0.1453, -0.1168, -0.9352, -0.006882, 0.3541, -0.9324, 0.2737, 0.2359, -0.9056, 0.3809, 0.1866, -0.9825, 0.1453, -0.1168, -0.8442, 0.5154, -0.1475, -0.631, 0.5816, -0.5135, -0.7911, 0.2679, -0.5499, -0.319, -0.08033, 0.9443, 0.5467, -0.4369, 0.7143, 0.1482, -0.0407, 0.9881, 0.9767, 0.203, -0.06933, 0.9727, 0.2111, -0.09655, 0.9579, 0.2319, -0.1692, 0.9579, 0.2319, -0.1692, 0.523, -0.64, 0.5629, 0.5467, -0.4369, 0.7143, -0.319, -0.08033, 0.9443, -0.1595, 0.1241, 0.9794, -0.1922, -0.0333, 0.9808, 1.207e-08, -0.03948, 0.9992, 3.745e-07, 0.1524, 0.9883, -0.51, 0.4966, 0.7023, -0.1595, 0.1241, 0.9794, 3.745e-07, 0.1524, 0.9883, 1.839e-07, 0.72, 0.6939, -0.6779, 0.005402, 0.7351, -0.319, -0.08033, 0.9443, -0.1353, -0.0579, 0.9891, 0.9324, 0.2737, 0.2359, 0.9352, -0.006882, 0.3541, 0.9056, 0.3809, 0.1866, -0.9578, 0.102, 0.2686, -0.9352, -0.006882, 0.3541, -0.9056, 0.3809, 0.1866, 0.6769, 0.718, -0.1622, 0.6946, 0.7015, -0.1598, 0.997, 0.01049, -0.07726, 0.9965, 0.02329, -0.08041, -0.9965, 0.02329, -0.08041, -0.997, 0.01049, -0.07726, -0.6946, 0.7015, -0.1598, -0.6769, 0.718, -0.1622, 0.7132, 0.6831, -0.1572, 0.6769, 0.718, -0.1622, 0.9965, 0.02329, -0.08041, 0.7505, -0.3545, 0.5577, 0.9965, 0.02329, -0.08041, 0.997, 0.01049, -0.07726, 0.7169, -0.6969, -0.02078, 0.7169, -0.6968, -0.02178, -0.7505, -0.3545, 0.5577, -0.9965, 0.02329, -0.08041, -0.6769, 0.718, -0.1622, -0.7132, 0.6831, -0.1572, -0.7169, -0.6968, -0.02178, -0.7169, -0.6969, -0.02078, -0.997, 0.01049, -0.07726, -0.9965, 0.02329, -0.08041, 0.7505, -0.3545, 0.5577, 0.9965, 0.02329, -0.08041, 0.7169, -0.6968, -0.02178, 0.4856, -0.8361, 0.2553, -5.058e-08, 0.9793, -0.2022, -3.064e-08, 0.9792, -0.203, 0.6946, 0.7015, -0.1598, 0.6769, 0.718, -0.1622, -0.4856, -0.8361, 0.2553, -0.7169, -0.6968, -0.02178, -0.9965, 0.02329, -0.08041, -0.7505, -0.3545, 0.5577, 0.7169, -0.6968, -0.02178, 0.7169, -0.6969, -0.02078, 0.0, -1.0, -0.003038, 2.066e-08, -1.0, -0.003001, -7.285e-08, 0.9794, -0.2018, -5.058e-08, 0.9793, -0.2022, 0.6769, 0.718, -0.1622, 0.7132, 0.6831, -0.1572, 2.066e-08, -1.0, -0.003001, 0.0, -1.0, -0.003038, -0.7169, -0.6969, -0.02078, -0.7169, -0.6968, -0.02178, 0.4856, -0.8361, 0.2553, 0.7169, -0.6968, -0.02178, 2.066e-08, -1.0, -0.003001, 3.007e-08, -0.9898, 0.1426, -0.7132, 0.6831, -0.1572, -0.6769, 0.718, -0.1622, -5.058e-08, 0.9793, -0.2022, -7.285e-08, 0.9794, -0.2018, 3.007e-08, -0.9898, 0.1426, 2.066e-08, -1.0, -0.003001, -0.7169, -0.6968, -0.02178, -0.4856, -0.8361, 0.2553, -0.6769, 0.718, -0.1622, -0.6946, 0.7015, -0.1598, -3.064e-08, 0.9792, -0.203, -5.058e-08, 0.9793, -0.2022, -0.631, 0.5816, -0.5135, -0.4986, 0.7106, -0.4965, -0.621, 0.5847, -0.5221, -0.7911, 0.2679, -0.5499])] * 3)])
me_eyes = bpy.data.meshes.new('eyes')
me_eyes.from_pydata([(0.1062, -0.8546, 1.672), (0.08307, -0.8524, 1.663), (0.1114, -0.8524, 1.713), (0.08307, -0.8474, 1.713), (0.05997, -0.8546, 1.672), (0.05478, -0.8646, 1.663), (0.05478, -0.8524, 1.713), (0.04306, -0.8646, 1.713), (0.05997, -0.8745, 1.672), (0.08307, -0.8767, 1.663), (0.05478, -0.8767, 1.713), (0.08307, -0.8817, 1.713), (0.1062, -0.8745, 1.672), (0.1114, -0.8646, 1.663), (0.1114, -0.8767, 1.713), (0.1231, -0.8646, 1.713), (0.08307, -0.8646, 1.643), (0.1062, -0.8546, 1.753), (0.08307, -0.8524, 1.762), (0.05997, -0.8546, 1.753), (0.1114, -0.8646, 1.762), (0.08307, -0.8646, 1.782), (0.05478, -0.8646, 1.762), (0.1062, -0.8745, 1.753), (0.08307, -0.8767, 1.762), (0.05997, -0.8745, 1.753), (-0.1062, -0.8546, 1.672), (-0.08307, -0.8524, 1.663), (-0.1114, -0.8524, 1.713), (-0.08307, -0.8474, 1.713), (-0.05997, -0.8546, 1.672), (-0.05478, -0.8646, 1.663), (-0.05478, -0.8524, 1.713), (-0.04306, -0.8646, 1.713), (-0.05997, -0.8745, 1.672), (-0.08307, -0.8767, 1.663), (-0.05478, -0.8767, 1.713), (-0.08307, -0.8817, 1.713), (-0.1062, -0.8745, 1.672), (-0.1114, -0.8646, 1.663), (-0.1114, -0.8767, 1.713), (-0.1231, -0.8646, 1.713), (-0.08307, -0.8646, 1.643), (-0.1062, -0.8546, 1.753), (-0.08307, -0.8524, 1.762), (-0.05997, -0.8546, 1.753), (-0.1114, -0.8646, 1.762), (-0.08307, -0.8646, 1.782), (-0.05478, -0.8646, 1.762), (-0.1062, -0.8745, 1.753), (-0.08307, -0.8767, 1.762), (-0.05997, -0.8745, 1.753)], [], [(0, 1, 3, 2), (1, 4, 6, 3), (2, 3, 18, 17), (3, 6, 19, 18), (4, 5, 7, 6), (5, 8, 10, 7), (6, 7, 22, 19), (7, 10, 25, 22), (8, 9, 11, 10), (9, 12, 14, 11), (10, 11, 24, 25), (11, 14, 23, 24), (12, 13, 15, 14), (13, 0, 2, 15), (14, 15, 20, 23), (15, 2, 17, 20), (12, 9, 16, 13), (9, 8, 5, 16), (13, 16, 1, 0), (16, 5, 4, 1), (17, 18, 21, 20), (18, 19, 22, 21), (20, 21, 24, 23), (21, 22, 25, 24), (26, 28, 29, 27), (27, 29, 32, 30), (28, 43, 44, 29), (29, 44, 45, 32), (30, 32, 33, 31), (31, 33, 36, 34), (32, 45, 48, 33), (33, 48, 51, 36), (34, 36, 37, 35), (35, 37, 40, 38), (36, 51, 50, 37), (37, 50, 49, 40), (38, 40, 41, 39), (39, 41, 28, 26), (40, 49, 46, 41), (41, 46, 43, 28), (38, 39, 42, 35), (35, 42, 31, 34), (39, 26, 27, 42), (42, 27, 30, 31), (43, 46, 47, 44), (44, 47, 48, 45), (46, 49, 50, 47), (47, 50, 51, 48)])
me_eyes.polygons.foreach_set('use_smooth', [True] * 48)
me_eyes.materials.append(mat_eyesblack)
me_eyes.use_remesh_fix_poles = True
me_eyes.use_remesh_preserve_attributes = False
me_eyes.update()
me_eyebrow = bpy.data.meshes.new('eyebrow')
me_eyebrow.from_pydata([(0.0248, -0.8826, 1.718), (0.01512, -0.8831, 1.735), (0.1596, -0.8747, 1.776), (0.132, -0.8763, 1.824)], [], [(2, 3, 1, 0)])
_uv = me_eyebrow.uv_layers.new(name='UVMap')
_uv.uv.foreach_set('vector', [0.375, 0.75, 0.625, 0.75, 0.625, 1.0, 0.375, 1.0])
me_eyebrow.materials.append(mat_eyesblack)
me_eyebrow.use_remesh_fix_poles = True
me_eyebrow.use_remesh_preserve_attributes = False
me_eyebrow.update()
me_beak = bpy.data.meshes.new('Beak')
me_beak.from_pydata([(-0.1124, -1.043, 1.495), (-0.1219, -1.065, 1.532), (-0.1124, -1.043, 1.57), (-0.2051, -0.9489, 1.495), (-0.2297, -0.8485, 1.492), (-0.2051, -0.7766, 1.495), (-0.2297, -0.9465, 1.532), (-0.2607, -0.8426, 1.532), (-0.2297, -0.7705, 1.532), (-0.2051, -0.9489, 1.57), (-0.2297, -0.8485, 1.573), (0.1124, -1.043, 1.495), (-0.2051, -0.7766, 1.57), (-0.1124, -0.9613, 1.465), (0.1219, -1.065, 1.532), (-0.1219, -0.8603, 1.456), (-0.1124, -0.778, 1.465), (0.1124, -1.043, 1.57), (0.2051, -0.9489, 1.495), (0.2297, -0.8485, 1.492), (0.2051, -0.7766, 1.495), (0.2297, -0.9465, 1.532), (0.2607, -0.8426, 1.532), (0.2297, -0.7705, 1.532), (0.2051, -0.9489, 1.57), (0.2297, -0.8485, 1.573), (0.2051, -0.7766, 1.57), (0.1124, -0.9613, 1.465), (-0.1124, -0.778, 1.6), (-0.1219, -0.8603, 1.608), (0.1219, -0.8603, 1.456), (-0.1124, -0.9613, 1.6), (0.1124, -0.778, 1.465), (0.1124, -0.778, 1.6), (0.1219, -0.8603, 1.608), (0.1124, -0.9613, 1.6), (0.0, -1.039, 1.492), (0.0, -1.063, 1.532), (0.0, -1.039, 1.573), (0.0, -0.7699, 1.608), (0.0, -0.8483, 1.618), (0.0, -0.9489, 1.608), (0.0, -0.7699, 1.457), (0.0, -0.9489, 1.457), (0.0, -0.8483, 1.446)], [], [(36, 37, 1, 0), (0, 1, 6, 3), (38, 41, 31, 2), (37, 38, 2, 1), (1, 2, 9, 6), (4, 7, 8, 5), (2, 31, 9), (36, 11, 14, 37), (11, 18, 21, 14), (6, 9, 10, 7), (37, 14, 17, 38), (14, 21, 24, 17), (38, 17, 35, 41), (17, 24, 35), (18, 19, 22, 21), (19, 20, 23, 22), (21, 22, 25, 24), (22, 23, 26, 25), (24, 25, 34, 35), (25, 26, 33, 34), (11, 27, 18), (9, 31, 29, 10), (10, 29, 28, 12), (0, 3, 13), (18, 27, 30, 19), (3, 4, 15, 13), (4, 5, 16, 15), (13, 15, 44, 43), (19, 30, 32, 20), (15, 16, 42, 44), (29, 31, 41, 40), (28, 29, 40, 39), (0, 13, 43, 36), (27, 43, 44, 30), (30, 44, 42, 32), (34, 40, 41, 35), (33, 39, 40, 34), (7, 10, 12, 8), (3, 6, 7, 4), (11, 36, 43, 27)])
me_beak.polygons.foreach_set('use_smooth', [True] * 40)
me_beak.materials.append(mat_bico)
me_beak.use_remesh_fix_poles = True
me_beak.use_remesh_preserve_attributes = False
me_beak.use_mirror_x = True
me_beak.update()
arm_armature = bpy.data.armatures.new('Armature')  # bones are not reproduced

# ---- objects
ob_armature = bpy.data.objects.new('Armature', arm_armature)
ob_ref = bpy.data.objects.new('Ref', me_cube_001)
ob_duckmeele = bpy.data.objects.new('DuckMeele', me_duckmeele)
ob_eyes = bpy.data.objects.new('eyes', me_eyes)
ob_eyebrow = bpy.data.objects.new('eyebrow', me_eyebrow)
ob_beak = bpy.data.objects.new('Beak', me_beak)

# ---- transforms, parenting, visibility, modifiers, constraints
ob_armature.location = (0.0, 0.0, 0.0)
ob_armature.show_in_front = True
ob_ref.location = (0.0, 0.0, 0.0)
ob_ref.display_type = 'WIRE'
ob_duckmeele.parent = ob_armature
ob_duckmeele.location = (0.0, 0.0, 0.0)
ob_duckmeele.use_mesh_mirror_x = True
_vg = ob_duckmeele.vertex_groups.new(name='Body1')
for _i, _w in zip([0, 1, 2, 3, 4, 5, 6, 7, 8, 9, 10, 11, 14, 15, 16, 17, 18, 24, 25, 28, 29, 33, 36, 37, 40, 41, 42, 43, 45, 46, 47, 49, 50, 51, 53, 54, 55, 56, 57, 59, 60, 61, 62, 63, 64, 65, 68, 70, 71, 73, 74, 75, 76, 77, 78, 79, 80, 83, 86, 87, 88, 89, 90, 92, 93, 97, 99, 100, 110, 111, 115, 122, 123, 124, 125, 126, 127, 128, 129, 132, 133, 134, 137, 148, 149, 150, 151, 152, 153, 154, 155], [0.6963, 0.8391, 0.8969, 0.6963, 0.6423, 0.8519, 0.9567, 0.8391, 0.498, 0.7112, 0.8723, 0.361, 0.6423, 0.8519, 0.498, 0.7112, 0.361, 0.004303, 0.07766, 0.1766, 0.3608, 0.06028, 0.1544, 0.314, 0.004299, 0.07766, 0.1766, 0.3608, 0.06028, 0.1544, 0.314, 0.05021, 0.1499, 0.3628, 0.05404, 0.1374, 0.2851, 0.06699, 0.06261, 0.2074, 0.2101, 0.05021, 0.6375, 0.7216, 0.1499, 0.3526, 0.3628, 0.244, 0.03418, 0.05405, 0.1374, 0.1286, 0.1156, 0.06547, 0.2851, 0.06699, 0.05855, 0.2074, 0.6375, 0.1538, 0.1228, 0.3753, 0.3526, 0.1387, 0.2337, 0.244, 0.03418, 0.006414, 0.1286, 0.1156, 0.05856, 0.5333, 0.4286, 0.3844, 0.3489, 0.3299, 0.4116, 0.3853, 0.4087, 0.1228, 0.3753, 0.2337, 0.006458, 0.5333, 0.4286, 0.3844, 0.3489, 0.3299, 0.4116, 0.3853, 0.4087]): _vg.add([_i], _w, 'REPLACE')
_vg = ob_duckmeele.vertex_groups.new(name='body2')
for _i, _w in zip([0, 1, 2, 3, 4, 5, 7, 8, 9, 11, 14, 15, 16, 17, 18, 20, 21, 22, 24, 25, 26, 27, 28, 29, 30, 31, 32, 33, 34, 35, 36, 37, 40, 41, 42, 43, 44, 45, 46, 47, 48, 49, 50, 51, 52, 53, 54, 55, 56, 57, 58, 59, 60, 61, 62, 63, 64, 65, 68, 69, 70, 71, 73, 74, 75, 76, 77, 78, 79, 80, 81, 82, 83, 84, 85, 86, 88, 89, 90, 92, 93, 94, 95, 96, 97, 98, 99, 100, 110, 111, 115, 116, 117, 118, 122, 123, 124, 125, 126, 127, 128, 129, 132, 133, 134, 135, 136, 137, 148, 149, 150, 151, 152, 153, 154, 155], [0.2455, 0.123, 0.08035, 0.2455, 0.2496, 0.07614, 0.123, 0.2898, 0.06949, 0.2877, 0.2496, 0.07614, 0.2898, 0.06949, 0.2877, 0.4629, 0.2136, 0.1232, 0.489, 0.7237, 0.4581, 0.4629, 0.7212, 0.5691, 0.1907, 0.2136, 0.3078, 0.6592, 0.09121, 0.1231, 0.7099, 0.5894, 0.489, 0.7237, 0.7212, 0.5691, 0.3078, 0.6592, 0.7099, 0.5894, 0.2264, 0.5631, 0.6804, 0.5131, 0.1955, 0.5713, 0.6622, 0.5491, 0.7478, 0.7618, 0.2264, 0.7167, 0.7248, 0.5632, 0.3208, 0.2484, 0.6804, 0.2337, 0.5131, 0.1956, 0.5165, 0.005551, 0.5714, 0.6622, 0.6224, 0.5527, 0.5545, 0.5492, 0.7478, 0.4989, 0.07618, 0.07385, 0.7167, 0.2046, 0.111, 0.3208, 0.06945, 0.2536, 0.2337, 0.1705, 0.06376, 0.002889, 0.05489, 0.1275, 0.5166, 0.05041, 0.005553, 0.2033, 0.6225, 0.5528, 0.499, 0.07685, 0.2047, 0.111, 0.3037, 0.3286, 0.3227, 0.302, 0.3809, 0.4773, 0.4785, 0.4097, 0.06945, 0.2536, 0.06376, 0.05516, 0.05025, 0.2035, 0.3037, 0.3286, 0.3227, 0.302, 0.381, 0.4773, 0.4785, 0.4097]): _vg.add([_i], _w, 'REPLACE')
_vg = ob_duckmeele.vertex_groups.new(name='Body3')
for _i, _w in zip([20, 21, 22, 23, 24, 25, 26, 27, 28, 29, 30, 31, 32, 33, 34, 35, 36, 37, 38, 39, 40, 41, 42, 43, 44, 45, 46, 47, 48, 49, 50, 51, 52, 53, 54, 55, 56, 57, 58, 59, 60, 61, 62, 64, 65, 68, 69, 70, 73, 74, 75, 76, 77, 78, 79, 80, 81, 82, 83, 84, 85, 86, 89, 90, 92, 94, 95, 96, 97, 98, 100, 110, 111, 115, 116, 117, 118, 123, 124, 125, 126, 127, 128, 129, 133, 135, 136, 137, 149, 150, 151, 152, 153, 154, 155, 156, 158, 161, 162, 164, 166, 169, 170], [0.4841, 0.6722, 0.6804, 0.5085, 0.4533, 0.1792, 0.4886, 0.4841, 0.08194, 0.03134, 0.6652, 0.6722, 0.6112, 0.2504, 0.6015, 0.6802, 0.1021, 0.04318, 0.4879, 0.5015, 0.4534, 0.1793, 0.08204, 0.03147, 0.6115, 0.2507, 0.1023, 0.04339, 0.6644, 0.3452, 0.1209, 0.05262, 0.6529, 0.3089, 0.129, 0.05988, 0.1702, 0.1617, 0.6637, 0.06423, 0.05614, 0.3447, 0.001237, 0.1206, 0.008889, 0.05246, 0.6513, 0.06997, 0.3076, 0.1284, 0.1439, 0.194, 0.2064, 0.05963, 0.1701, 0.351, 0.7015, 0.7231, 0.0642, 0.6304, 0.6832, 0.001193, 0.06424, 0.008595, 0.05289, 0.5181, 0.564, 0.7104, 0.06961, 0.6845, 0.635, 0.1431, 0.1927, 0.3481, 0.6864, 0.6254, 0.6753, 0.0003924, 0.007692, 0.02062, 0.04232, 0.01685, 0.02136, 0.02858, 0.06389, 0.5649, 0.6698, 0.628, 0.0001867, 0.007435, 0.02027, 0.04187, 0.01665, 0.02112, 0.02826, 0.1269, 0.1182, 0.1014, 0.1214, 0.1137, 0.1145, 0.1112, 0.09566]): _vg.add([_i], _w, 'REPLACE')
_vg = ob_duckmeele.vertex_groups.new(name='Neck')
for _i, _w in zip([20, 21, 22, 23, 24, 26, 27, 30, 31, 32, 34, 35, 38, 39, 40, 44, 48, 49, 52, 53, 58, 61, 69, 73, 76, 77, 80, 81, 82, 84, 85, 94, 95, 96, 98, 100, 105, 107, 111, 115, 116, 117, 118, 120, 135, 136, 137, 139, 146, 156, 157, 158, 159, 160, 161, 162, 163, 164, 165, 166, 167, 168, 169, 170, 171], [0.01606, 0.1007, 0.1849, 0.4561, 0.003714, 0.02269, 0.01601, 0.1335, 0.1008, 0.05515, 0.2996, 0.1851, 0.4865, 0.4632, 0.003489, 0.05487, 0.08441, 0.001223, 0.122, 0.02777, 0.085, 0.002165, 0.1233, 0.0299, 0.004726, 0.007351, 0.04679, 0.1663, 0.1447, 0.1177, 0.1673, 0.4474, 0.3671, 0.09664, 0.2251, 0.09253, 0.02222, 0.009965, 0.006891, 0.05071, 0.1779, 0.1221, 0.1742, 0.01902, 0.3661, 0.2383, 0.09802, 0.007688, 0.01747, 0.6962, 0.1285, 0.6867, 0.137, 0.1394, 0.7632, 0.7024, 0.1398, 0.6982, 0.1383, 0.6951, 0.1381, 0.1357, 0.7507, 0.787, 0.1328]): _vg.add([_i], _w, 'REPLACE')
_vg = ob_duckmeele.vertex_groups.new(name='Head')
for _i, _w in zip([13, 23, 66, 67, 81, 82, 91, 96, 98, 101, 102, 103, 104, 105, 106, 107, 108, 109, 112, 113, 114, 116, 117, 118, 119, 120, 121, 130, 131, 136, 137, 138, 139, 140, 141, 142, 143, 144, 145, 146, 147, 151, 156, 157, 158, 159, 160, 161, 162, 163, 164, 165, 166, 167, 168, 169, 170, 171], [0.00057, 1.621e-06, 0.0003175, 0.005015, 0.02066, 0.01192, 0.0007737, 0.000175, 0.001367, 1.0, 0.9997, 0.9508, 0.9986, 0.9874, 0.9993, 0.9881, 0.9999, 0.9998, 0.9697, 0.9998, 0.9997, 0.02148, 6.872e-05, 0.0005656, 0.9999, 0.9897, 0.9996, 0.9997, 0.9999, 0.002, 0.0005578, 0.9997, 0.9741, 0.9997, 0.9982, 0.9352, 0.9995, 0.9978, 0.9997, 0.9848, 0.9989, 0.0001015, 0.1662, 0.5794, 0.2103, 0.8104, 0.8862, 0.0851, 0.1555, 0.8786, 0.2121, 0.8796, 0.2028, 0.7856, 0.8793, 0.07641, 0.05831, 0.862]): _vg.add([_i], _w, 'REPLACE')
_vg = ob_duckmeele.vertex_groups.new(name='Beak')
for _i, _w in zip([0, 1, 2, 3, 4, 5, 6, 7, 8, 9, 10, 11, 12, 13, 14, 15, 16, 17, 18, 19, 20, 21, 22, 23, 24, 25, 26, 27, 28, 29, 30, 31, 32, 33, 34, 35, 36, 37, 38, 39, 40, 41, 42, 43, 44, 45, 46, 47, 48, 49, 50, 51, 52, 53, 54, 55, 56, 57, 58, 59, 60, 61, 62, 63, 64, 65, 66, 67, 68, 69, 70, 71, 72, 73, 74, 75, 76, 77, 78, 79, 80, 81, 82, 83, 84, 85, 86, 87, 88, 89, 90, 91, 92, 93, 94, 95, 96, 97, 98, 99, 100, 101, 102, 103, 104, 105, 106, 107, 108, 109, 110, 111, 112, 113, 114, 115, 116, 117, 118, 119, 120, 121, 122, 123, 124, 125, 126, 127, 128, 129, 130, 131, 132, 133, 134, 135, 136, 137, 138, 139, 140, 141, 142, 143, 144, 145, 146, 147, 148, 149, 150, 151, 152, 153, 154, 155, 156, 157, 158, 159, 160, 161, 162, 163, 164, 165, 166, 167, 168, 169, 170, 171], [0.0, 0.0, 0.0, 0.0, 0.0, 0.0, 0.0, 0.0, 0.0, 0.0, 0.0, 0.0, 0.0, 0.0, 0.0, 0.0, 0.0, 0.0, 0.0, 0.0, 0.0, 0.0, 0.0, 0.0, 0.0, 0.0, 0.0, 0.0, 0.0, 0.0, 0.0, 0.0, 0.0, 0.0, 0.0, 0.0, 0.0, 0.0, 0.0, 0.0, 0.0, 0.0, 0.0, 0.0, 0.0, 0.0, 0.0, 0.0, 0.0, 0.0, 0.0, 0.0, 0.0, 0.0, 0.0, 0.0, 0.0, 0.0, 0.0, 0.0, 0.0, 0.0, 0.0, 0.0, 0.0, 0.0, 0.0, 0.0, 0.0, 0.0, 0.0, 0.0, 0.0, 0.0, 0.0, 0.0, 0.0, 0.0, 0.0, 0.0, 0.0, 0.0, 0.0, 0.0, 0.0, 0.0, 0.0, 0.0, 0.0, 0.0, 0.0, 0.0, 0.0, 0.0, 0.0, 0.0, 0.0, 0.0, 0.0, 0.0, 0.0, 0.0, 0.0, 0.0, 0.0, 0.0, 0.0, 0.0, 0.0, 0.0, 0.0, 0.0, 0.0, 0.0, 0.0, 0.0, 0.0, 0.0, 0.0, 0.0, 0.0, 0.0, 0.0, 0.0, 0.0, 0.0, 0.0, 0.0, 0.0, 0.0, 0.0, 0.0, 0.0, 0.0, 0.0, 0.0, 0.0, 0.0, 0.0, 0.0, 0.0, 0.0, 0.0, 0.0, 0.0, 0.0, 0.0, 0.0, 0.0, 0.0, 0.0, 0.0, 0.0, 0.0, 0.0, 0.0, 5.211e-12, 1.447e-12, 0.0, 4.688e-14, 0.0, 9.293e-14, 5.096e-10, 0.0, 0.0, 1.089e-11, 0.0, 1.397e-13, 0.0, 1.684e-11, 5.099e-13, 1.05e-10]): _vg.add([_i], _w, 'REPLACE')
_vg = ob_duckmeele.vertex_groups.new(name='Eye.R')
for _i, _w in zip([0, 1, 2, 3, 4, 5, 6, 7, 8, 9, 10, 11, 12, 13, 14, 15, 16, 17, 18, 19, 20, 21, 22, 23, 24, 25, 26, 27, 28, 29, 30, 31, 32, 33, 34, 35, 36, 37, 38, 39, 40, 41, 42, 43, 44, 45, 46, 47, 48, 49, 50, 51, 52, 53, 54, 55, 56, 57, 58, 59, 60, 61, 62, 63, 64, 65, 66, 67, 68, 69, 70, 71, 72, 73, 74, 75, 76, 77, 78, 79, 80, 81, 82, 83, 84, 85, 86, 87, 88, 89, 90, 91, 92, 93, 94, 95, 96, 97, 98, 99, 100, 101, 102, 103, 104, 105, 106, 107, 108, 109, 110, 111, 112, 113, 114, 115, 116, 117, 118, 119, 120, 121, 122, 123, 124, 125, 126, 127, 128, 129, 130, 131, 132, 133, 134, 135, 136, 137, 138, 139, 140, 141, 142, 143, 144, 145, 146, 147, 148, 149, 150, 151, 152, 153, 154, 155, 156, 157, 158, 159, 160, 161, 162, 163, 164, 165, 166, 167, 168, 169, 170, 171], [0.0, 0.0, 0.0, 0.0, 0.0, 0.0, 0.0, 0.0, 0.0, 0.0, 0.0, 0.0, 0.0, 0.0, 0.0, 0.0, 0.0, 0.0, 0.0, 0.0, 0.0, 0.0, 0.0, 0.0, 0.0, 0.0, 0.0, 0.0, 0.0, 0.0, 0.0, 0.0, 0.0, 0.0, 0.0, 0.0, 0.0, 0.0, 0.0, 0.0, 0.0, 0.0, 0.0, 0.0, 0.0, 0.0, 0.0, 0.0, 0.0, 0.0, 0.0, 0.0, 0.0, 0.0, 0.0, 0.0, 0.0, 0.0, 0.0, 0.0, 0.0, 0.0, 0.0, 0.0, 0.0, 0.0, 0.0, 0.0, 0.0, 0.0, 0.0, 0.0, 0.0, 0.0, 0.0, 0.0, 0.0, 0.0, 0.0, 0.0, 0.0, 0.0, 0.0, 0.0, 0.0, 0.0, 0.0, 0.0, 0.0, 0.0, 0.0, 0.0, 0.0, 0.0, 0.0, 0.0, 0.0, 0.0, 0.0, 0.0, 0.0, 0.0, 0.0, 0.0, 0.0, 0.0, 0.0, 0.0, 0.0, 0.0, 0.0, 0.0, 0.0, 0.0, 0.0, 0.0, 0.0, 0.0, 0.0, 0.0, 0.0, 0.0, 0.0, 0.0, 0.0, 0.0, 0.0, 0.0, 0.0, 0.0, 0.0, 0.0, 0.0, 0.0, 0.0, 0.0, 0.0, 0.0, 0.0, 0.0, 0.0, 0.0, 0.0, 2.82e-24, 0.0, 0.0, 0.0, 0.0, 0.0, 0.0, 0.0, 0.0, 0.0, 0.0, 0.0, 0.0, 0.0, 0.0, 0.0, 0.0, 0.0, 0.0, 0.0, 0.0, 0.0, 4.66e-05, 0.0, 0.0, 0.0, 0.0, 0.0, 0.0]): _vg.add([_i], _w, 'REPLACE')
_vg = ob_duckmeele.vertex_groups.new(name='Eye.L')
for _i, _w in zip([0, 1, 2, 3, 4, 5, 6, 7, 8, 9, 10, 11, 12, 13, 14, 15, 16, 17, 18, 19, 20, 21, 22, 23, 24, 25, 26, 27, 28, 29, 30, 31, 32, 33, 34, 35, 36, 37, 38, 39, 40, 41, 42, 43, 44, 45, 46, 47, 48, 49, 50, 51, 52, 53, 54, 55, 56, 57, 58, 59, 60, 61, 62, 63, 64, 65, 66, 67, 68, 69, 70, 71, 72, 73, 74, 75, 76, 77, 78, 79, 80, 81, 82, 83, 84, 85, 86, 87, 88, 89, 90, 91, 92, 93, 94, 95, 96, 97, 98, 99, 100, 101, 102, 103, 104, 105, 106, 107, 108, 109, 110, 111, 112, 113, 114, 115, 116, 117, 118, 119, 120, 121, 122, 123, 124, 125, 126, 127, 128, 129, 130, 131, 132, 133, 134, 135, 136, 137, 138, 139, 140, 141, 142, 143, 144, 145, 146, 147, 148, 149, 150, 151, 152, 153, 154, 155, 156, 157, 158, 159, 160, 161, 162, 163, 164, 165, 166, 167, 168, 169, 170, 171], [0.0, 0.0, 0.0, 0.0, 0.0, 0.0, 0.0, 0.0, 0.0, 0.0, 0.0, 0.0, 0.0, 0.0, 0.0, 0.0, 0.0, 0.0, 0.0, 0.0, 0.0, 0.0, 0.0, 0.0, 0.0, 0.0, 0.0, 0.0, 0.0, 0.0, 0.0, 0.0, 0.0, 0.0, 0.0, 0.0, 0.0, 0.0, 0.0, 0.0, 0.0, 0.0, 0.0, 0.0, 0.0, 0.0, 0.0, 0.0, 0.0, 0.0, 0.0, 0.0, 0.0, 0.0, 0.0, 0.0, 0.0, 0.0, 0.0, 0.0, 0.0, 0.0, 0.0, 0.0, 0.0, 0.0, 0.0, 0.0, 0.0, 0.0, 0.0, 0.0, 0.0, 0.0, 0.0, 0.0, 0.0, 0.0, 0.0, 0.0, 0.0, 0.0, 0.0, 0.0, 0.0, 0.0, 0.0, 0.0, 0.0, 0.0, 0.0, 0.0, 0.0, 0.0, 0.0, 0.0, 0.0, 0.0, 0.0, 0.0, 0.0, 0.0, 0.0, 0.0, 0.0, 0.0, 0.0, 0.0, 0.0, 0.0, 0.0, 0.0, 0.0, 1.546e-24, 0.0, 0.0, 0.0, 0.0, 0.0, 0.0, 0.0, 0.0, 0.0, 0.0, 0.0, 0.0, 0.0, 0.0, 0.0, 0.0, 0.0, 0.0, 0.0, 0.0, 0.0, 0.0, 0.0, 0.0, 0.0, 0.0, 0.0, 0.0, 0.0, 0.0, 0.0, 0.0, 0.0, 0.0, 0.0, 0.0, 0.0, 0.0, 0.0, 0.0, 0.0, 0.0, 0.0, 0.0, 0.0, 0.0, 0.0, 0.0, 0.0, 0.0, 0.0, 0.0, 0.0, 0.0, 0.0, 0.0, 0.0, 0.0]): _vg.add([_i], _w, 'REPLACE')
_vg = ob_duckmeele.vertex_groups.new(name='Eyebrow.R')
for _i, _w in zip([0, 1, 2, 3, 4, 5, 6, 7, 8, 9, 10, 11, 12, 13, 14, 15, 16, 17, 18, 19, 20, 21, 22, 23, 24, 25, 26, 27, 28, 29, 30, 31, 32, 33, 34, 35, 36, 37, 38, 39, 40, 41, 42, 43, 44, 45, 46, 47, 48, 49, 50, 51, 52, 53, 54, 55, 56, 57, 58, 59, 60, 61, 62, 63, 64, 65, 66, 67, 68, 69, 70, 71, 72, 73, 74, 75, 76, 77, 78, 79, 80, 81, 82, 83, 84, 85, 86, 87, 88, 89, 90, 91, 92, 93, 94, 95, 96, 97, 98, 99, 100, 101, 102, 103, 104, 105, 106, 107, 108, 109, 110, 111, 112, 113, 114, 115, 116, 117, 118, 119, 120, 121, 122, 123, 124, 125, 126, 127, 128, 129, 130, 131, 132, 133, 134, 135, 136, 137, 138, 139, 140, 141, 142, 143, 144, 145, 146, 147, 148, 149, 150, 151, 152, 153, 154, 155, 156, 157, 158, 159, 160, 161, 162, 163, 164, 165, 166, 167, 168, 169, 170, 171], [0.0, 0.0, 0.0, 0.0, 0.0, 0.0, 0.0, 0.0, 0.0, 0.0, 0.0, 0.0, 0.0, 0.0, 0.0, 0.0, 0.0, 0.0, 0.0, 0.0, 0.0, 0.0, 0.0, 0.0, 0.0, 0.0, 0.0, 0.0, 0.0, 0.0, 0.0, 0.0, 0.0, 0.0, 0.0, 0.0, 0.0, 0.0, 0.0, 0.0, 0.0, 0.0, 0.0, 0.0, 0.0, 0.0, 0.0, 0.0, 0.0, 0.0, 0.0, 0.0, 0.0, 0.0, 0.0, 0.0, 0.0, 0.0, 0.0, 0.0, 0.0, 0.0, 0.0, 0.0, 0.0, 0.0, 0.0, 0.0, 0.0, 0.0, 0.0, 0.0, 0.0, 0.0, 0.0, 0.0, 0.0, 0.0, 0.0, 0.0, 0.0, 0.0, 0.0, 0.0, 0.0, 0.0, 0.0, 0.0, 0.0, 0.0, 0.0, 0.0, 0.0, 0.0, 0.0, 0.0, 0.0, 0.0, 0.0, 0.0, 0.0, 0.0, 0.0, 0.0, 2.456e-08, 0.0, 0.0, 0.0, 0.0, 0.0, 0.0, 0.0, 2.476e-09, 0.0, 2.516e-09, 0.0, 0.0, 0.0, 0.0, 0.0, 0.0, 0.0, 0.0, 0.0, 0.0, 0.0, 0.0, 0.0, 0.0, 0.0, 0.0, 0.0, 0.0, 0.0, 0.0, 0.0, 0.0, 0.0, 0.0, 0.0, 0.0, 0.0, 0.0, 0.0, 2.497e-08, 0.0, 0.0, 0.0, 0.0, 0.0, 0.0, 0.0, 0.0, 0.0, 0.0, 0.0, 0.0, 0.0, 0.0, 0.0, 0.0, 0.0, 0.0, 0.0, 0.0, 0.0, 0.0, 0.0, 0.0, 0.0, 0.0, 0.0]): _vg.add([_i], _w, 'REPLACE')
_vg = ob_duckmeele.vertex_groups.new(name='Eyebrow.L')
for _i, _w in zip([0, 1, 2, 3, 4, 5, 6, 7, 8, 9, 10, 11, 12, 13, 14, 15, 16, 17, 18, 19, 20, 21, 22, 23, 24, 25, 26, 27, 28, 29, 30, 31, 32, 33, 34, 35, 36, 37, 38, 39, 40, 41, 42, 43, 44, 45, 46, 47, 48, 49, 50, 51, 52, 53, 54, 55, 56, 57, 58, 59, 60, 61, 62, 63, 64, 65, 66, 67, 68, 69, 70, 71, 72, 73, 74, 75, 76, 77, 78, 79, 80, 81, 82, 83, 84, 85, 86, 87, 88, 89, 90, 91, 92, 93, 94, 95, 96, 97, 98, 99, 100, 101, 102, 103, 104, 105, 106, 107, 108, 109, 110, 111, 112, 113, 114, 115, 116, 117, 118, 119, 120, 121, 122, 123, 124, 125, 126, 127, 128, 129, 130, 131, 132, 133, 134, 135, 136, 137, 138, 139, 140, 141, 142, 143, 144, 145, 146, 147, 148, 149, 150, 151, 152, 153, 154, 155, 156, 157, 158, 159, 160, 161, 162, 163, 164, 165, 166, 167, 168, 169, 170, 171], [0.0, 0.0, 0.0, 0.0, 0.0, 0.0, 0.0, 0.0, 0.0, 0.0, 0.0, 0.0, 0.0, 0.0, 0.0, 0.0, 0.0, 0.0, 0.0, 0.0, 0.0, 0.0, 0.0, 0.0, 0.0, 0.0, 0.0, 0.0, 0.0, 0.0, 0.0, 0.0, 0.0, 0.0, 0.0, 0.0, 0.0, 0.0, 0.0, 0.0, 0.0, 0.0, 0.0, 0.0, 0.0, 0.0, 0.0, 0.0, 0.0, 0.0, 0.0, 0.0, 0.0, 0.0, 0.0, 0.0, 0.0, 0.0, 0.0, 0.0, 0.0, 0.0, 0.0, 0.0, 0.0, 0.0, 0.0, 0.0, 0.0, 0.0, 0.0, 0.0, 0.0, 0.0, 0.0, 0.0, 0.0, 0.0, 0.0, 0.0, 0.0, 0.0, 0.0, 0.0, 0.0, 0.0, 0.0, 0.0, 0.0, 0.0, 0.0, 0.0, 0.0, 0.0, 0.0, 0.0, 0.0, 0.0, 0.0, 0.0, 0.0, 0.0, 0.0, 0.0, 0.0, 0.0, 0.0, 0.0, 0.0, 0.0, 0.0, 0.0, 0.0, 0.0, 3.083e-12, 0.0, 0.0, 0.0, 0.0, 0.0, 0.0, 0.0, 0.0, 0.0, 0.0, 0.0, 0.0, 0.0, 0.0, 0.0, 0.0, 0.0, 0.0, 0.0, 0.0, 0.0, 0.0, 0.0, 0.0, 0.0, 0.0, 0.0, 0.0, 0.0, 0.0, 0.0, 0.0, 0.0, 0.0, 0.0, 0.0, 0.0, 0.0, 0.0, 0.0, 0.0, 0.0, 0.0, 0.0, 0.0, 0.0, 0.0, 0.0, 0.0, 0.0, 0.0, 0.0, 0.0, 0.0, 0.0, 0.0, 0.0]): _vg.add([_i], _w, 'REPLACE')
_vg = ob_duckmeele.vertex_groups.new(name='Tail')
for _i, _w in zip([0, 1, 3, 4, 5, 7, 8, 9, 10, 11, 12, 13, 14, 15, 16, 17, 18, 19, 29, 37, 43, 47, 50, 51, 54, 55, 64, 65, 66, 67, 68, 70, 71, 72, 74, 75, 76, 77, 78, 80, 87, 88, 89, 90, 91, 92, 93, 96, 97, 99, 110, 111, 115, 122, 123, 124, 125, 126, 127, 128, 129, 132, 133, 134, 148, 149, 150, 151, 152, 153, 154, 155], [0.02808, 0.005777, 0.02808, 0.08952, 0.06612, 0.005777, 0.1919, 0.214, 0.1144, 0.3272, 0.976, 1.006, 0.08952, 0.06612, 0.1919, 0.214, 0.3272, 0.976, 0.001752, 0.04072, 0.00175, 0.04072, 0.02353, 0.06582, 0.05494, 0.09831, 0.02353, 0.38, 0.9927, 0.999, 0.06582, 0.1594, 0.9238, 0.9688, 0.05495, 0.08349, 0.1053, 0.1389, 0.09831, 0.02206, 0.8302, 0.7964, 0.2965, 0.38, 0.9927, 0.6291, 0.6964, 0.003647, 0.1594, 0.9238, 0.0835, 0.1053, 0.02211, 0.1387, 0.2143, 0.2602, 0.3087, 0.2365, 0.07404, 0.09634, 0.1374, 0.7964, 0.2965, 0.6964, 0.1387, 0.2143, 0.2602, 0.3087, 0.2365, 0.07404, 0.09634, 0.1374]): _vg.add([_i], _w, 'REPLACE')
_m = ob_duckmeele.modifiers.new('Armature', 'ARMATURE')
_m.object = ob_armature
ob_eyes.parent = ob_armature
ob_eyes.location = (0.0, 0.0, -1.192e-07)
_vg = ob_eyes.vertex_groups.new(name='Body1')
_vg = ob_eyes.vertex_groups.new(name='body2')
_vg = ob_eyes.vertex_groups.new(name='Body3')
_vg = ob_eyes.vertex_groups.new(name='Neck')
_vg = ob_eyes.vertex_groups.new(name='Head')
_vg = ob_eyes.vertex_groups.new(name='Beak')
for _i, _w in zip([0, 1, 2, 3, 4, 5, 6, 7, 8, 9, 10, 11, 12, 13, 14, 15, 16, 17, 18, 19, 20, 21, 22, 23, 24, 25, 26, 27, 28, 29, 30, 31, 32, 33, 34, 35, 36, 37, 38, 39, 40, 41, 42, 43, 44, 45, 46, 47, 48, 49, 50, 51], [0.0, 0.0, 0.0, 0.0, 0.0, 0.0, 0.0, 0.0, 0.0, 0.0, 0.0, 0.0, 0.0, 0.0, 0.0, 0.0, 0.0, 0.0, 0.0, 0.0, 0.0, 0.0, 0.0, 0.0, 0.0, 0.0, 0.0, 0.0, 0.0, 0.0, 0.0, 0.0, 0.0, 0.0, 0.0, 0.0, 0.0, 0.0, 0.0, 0.0, 0.0, 0.0, 0.0, 0.0, 0.0, 0.0, 0.0, 0.0, 0.0, 0.0, 0.0, 0.0]): _vg.add([_i], _w, 'REPLACE')
_vg = ob_eyes.vertex_groups.new(name='Eye.R')
_vg.add([0, 1, 2, 3, 4, 5, 6, 7, 8, 9, 10, 11, 12, 13, 14, 15, 16, 17, 18, 19, 20, 21, 22, 23, 24, 25], 1.0, 'REPLACE')
_vg = ob_eyes.vertex_groups.new(name='Eye.L')
_vg.add([26, 27, 28, 29, 30, 31, 32, 33, 34, 35, 36, 37, 38, 39, 40, 41, 42, 43, 44, 45, 46, 47, 48, 49, 50, 51], 1.0, 'REPLACE')
_vg = ob_eyes.vertex_groups.new(name='Eyebrow.R')
for _i, _w in zip([0, 1, 2, 3, 4, 5, 6, 7, 8, 9, 10, 11, 12, 13, 14, 15, 16, 17, 18, 19, 20, 21, 22, 23, 24, 25, 26, 27, 28, 29, 30, 31, 32, 33, 34, 35, 36, 37, 38, 39, 40, 41, 42, 43, 44, 45, 46, 47, 48, 49, 50, 51], [0.0, 0.0, 0.0, 0.0, 0.0, 0.0, 0.0, 0.0, 0.0, 0.0, 0.0, 0.0, 0.0, 0.0, 0.0, 0.0, 0.0, 0.0, 0.0, 0.0, 0.0, 0.0, 0.0, 0.0, 0.0, 0.0, 0.0, 0.0, 0.0, 0.0, 0.0, 0.0, 0.0, 0.0, 0.0, 0.0, 0.0, 0.0, 0.0, 0.0, 0.0, 0.0, 0.0, 0.0, 0.0, 0.0, 0.0, 0.0, 0.0, 0.0, 0.0, 0.0]): _vg.add([_i], _w, 'REPLACE')
_vg = ob_eyes.vertex_groups.new(name='Eyebrow.L')
for _i, _w in zip([0, 1, 2, 3, 4, 5, 6, 7, 8, 9, 10, 11, 12, 13, 14, 15, 16, 17, 18, 19, 20, 21, 22, 23, 24, 25, 26, 27, 28, 29, 30, 31, 32, 33, 34, 35, 36, 37, 38, 39, 40, 41, 42, 43, 44, 45, 46, 47, 48, 49, 50, 51], [0.0, 0.0, 0.0, 0.0, 0.0, 0.0, 0.0, 0.0, 0.0, 0.0, 0.0, 0.0, 0.0, 0.0, 0.0, 0.0, 0.0, 0.0, 0.0, 0.0, 0.0, 0.0, 0.0, 0.0, 0.0, 0.0, 0.0, 0.0, 0.0, 0.0, 0.0, 0.0, 2.302e-06, 2.868e-06, 0.0, 0.0, 3.447e-06, 0.0, 0.0, 0.0, 0.0, 0.0, 0.0, 0.0, 1.003e-07, 2.751e-06, 0.0, 0.0, 1.552e-06, 0.0, 7.94e-08, 3.271e-06]): _vg.add([_i], _w, 'REPLACE')
_vg = ob_eyes.vertex_groups.new(name='Tail')
_m = ob_eyes.modifiers.new('Armature', 'ARMATURE')
_m.object = ob_armature
_m = ob_eyes.modifiers.new('Auto Smooth', 'NODES')
_m.node_group = ng_auto_smooth
_gi = [s.identifier for s in ng_auto_smooth.interface.items_tree if s.item_type == 'SOCKET' and s.in_out == 'INPUT']
_m[_gi[1]] = 1.047  # Angle
ob_eyebrow.parent = ob_armature
ob_eyebrow.location = (0.0, 0.0, 0.0)
_vg = ob_eyebrow.vertex_groups.new(name='Body1')
_vg = ob_eyebrow.vertex_groups.new(name='body2')
_vg = ob_eyebrow.vertex_groups.new(name='Body3')
_vg = ob_eyebrow.vertex_groups.new(name='Neck')
_vg = ob_eyebrow.vertex_groups.new(name='Head')
_vg = ob_eyebrow.vertex_groups.new(name='Beak')
_vg = ob_eyebrow.vertex_groups.new(name='Eye.R')
_vg = ob_eyebrow.vertex_groups.new(name='Eye.L')
_vg = ob_eyebrow.vertex_groups.new(name='Eyebrow.R')
_vg.add([0, 1, 2, 3], 1.0, 'REPLACE')
_vg = ob_eyebrow.vertex_groups.new(name='Eyebrow.L')
_vg = ob_eyebrow.vertex_groups.new(name='Tail')
_m = ob_eyebrow.modifiers.new('Solidify', 'SOLIDIFY')
_m.thickness = 0.014
_m.offset = 0.0
_m = ob_eyebrow.modifiers.new('Mirror', 'MIRROR')
_m = ob_eyebrow.modifiers.new('Armature', 'ARMATURE')
_m.object = ob_armature
ob_beak.parent = ob_armature
ob_beak.location = (-2.647e-23, 5.96e-08, -1.192e-07)
ob_beak.use_mesh_mirror_x = True
_vg = ob_beak.vertex_groups.new(name='Body1')
_vg = ob_beak.vertex_groups.new(name='body2')
_vg = ob_beak.vertex_groups.new(name='Body3')
_vg = ob_beak.vertex_groups.new(name='Neck')
_vg = ob_beak.vertex_groups.new(name='Head')
_vg = ob_beak.vertex_groups.new(name='Beak')
_vg.add([0, 1, 2, 3, 4, 5, 6, 7, 8, 9, 10, 11, 12, 13, 14, 15, 16, 17, 18, 19, 20, 21, 22, 23, 24, 25, 26, 27, 28, 29, 30, 31, 32, 33, 34, 35, 36, 37, 38, 39, 40, 41, 42, 43, 44], 1.0, 'REPLACE')
_vg = ob_beak.vertex_groups.new(name='Eye.R')
for _i, _w in zip([0, 1, 2, 3, 4, 5, 6, 7, 8, 9, 10, 11, 12, 13, 14, 15, 16, 17, 18, 19, 20, 21, 22, 23, 24, 25, 26, 27, 28, 29, 30, 31, 32, 33, 34, 35, 36, 37, 38, 39, 40, 41, 42, 43, 44], [0.0, 0.0, 0.0, 0.0, 0.0, 0.0, 0.0, 0.0, 0.0, 0.0, 0.0, 6.275e-09, 0.0, 0.0, 2.067e-09, 0.0, 0.0, 3.415e-09, 5.73e-10, 5.304e-10, 4.291e-09, 6.382e-11, 3.714e-11, 9.842e-10, 2.075e-10, 1.859e-10, 2.28e-09, 1.687e-08, 0.0, 0.0, 2.608e-08, 0.0, 5.611e-08, 5.067e-08, 1.871e-08, 1.111e-08, 0.0, 0.0, 0.0, 0.0, 0.0, 0.0, 2.519e-08, 0.0, 0.0]): _vg.add([_i], _w, 'REPLACE')
_vg = ob_beak.vertex_groups.new(name='Eye.L')
for _i, _w in zip([0, 1, 2, 3, 4, 5, 6, 7, 8, 9, 10, 11, 12, 13, 14, 15, 16, 17, 18, 19, 20, 21, 22, 23, 24, 25, 26, 27, 28, 29, 30, 31, 32, 33, 34, 35, 36, 37, 38, 39, 40, 41, 42, 43, 44], [1.523e-08, 2.517e-08, 2.655e-08, 3.684e-07, 4.66e-07, 3.296e-07, 3.28e-07, 3.409e-07, 3.401e-07, 1.527e-07, 1.579e-07, 0.0, 1.907e-07, 5.165e-09, 0.0, 6.439e-09, 7.528e-09, 0.0, 0.0, 0.0, 0.0, 0.0, 0.0, 0.0, 0.0, 0.0, 0.0, 0.0, 7.403e-08, 5.729e-08, 0.0, 4.569e-08, 0.0, 0.0, 0.0, 0.0, 0.0, 0.0, 0.0, 0.0, 0.0, 0.0, 0.0, 0.0, 0.0]): _vg.add([_i], _w, 'REPLACE')
_vg = ob_beak.vertex_groups.new(name='Eyebrow.R')
_vg = ob_beak.vertex_groups.new(name='Eyebrow.L')
_vg = ob_beak.vertex_groups.new(name='Tail')
_m = ob_beak.modifiers.new('Armature', 'ARMATURE')
_m.object = ob_armature

# ---- collection membership
scene.collection.objects.link(ob_armature)
col_ref.objects.link(ob_ref)
col_duck1.objects.link(ob_duckmeele)
col_duck1.objects.link(ob_eyes)
col_duck1.objects.link(ob_eyebrow)
col_duck1.objects.link(ob_beak)
def _layer_coll(name, lc=None):
    lc = lc or bpy.context.view_layer.layer_collection
    for c in lc.children:
        if c.name == name: return c
        r = _layer_coll(name, c)
        if r: return r
_layer_coll('Ref').exclude = True

# ---- scene / render settings (as saved in the file)
scene.frame_start = 1; scene.frame_end = 40; scene.frame_set(33)
scene.render.engine = 'BLENDER_EEVEE_NEXT'
scene.cycles.use_denoising = False
scene.cycles.samples = 128
scene.cycles.sampling_pattern = 'TABULATED_SOBOL'
scene.cycles.use_adaptive_sampling = False
scene.cycles.use_light_tree = False
scene.eevee.use_gtao = True
scene.eevee.gtao_quality = 0.2949
scene.eevee.gtao_distance = 1.56
scene.eevee.fast_gi_quality = 0.2949
scene.view_settings.view_transform = 'Filmic'
bpy.context.view_layer.update()

# ---- added for rendering (the .blend has no active camera and no usable light): camera, sun
cam_auto = bpy.data.cameras.new('AutoCamera')
cam_auto.lens = 50.0
cam_auto.sensor_width = 36.0
cam_auto.clip_end = 1000.0
ob_auto_camera = bpy.data.objects.new('AutoCamera', cam_auto)
scene.collection.objects.link(ob_auto_camera)
ob_auto_camera.location = (3.30344, -3.94301, 3.64275)
ob_auto_camera.rotation_euler = (1.09748, -7.21219e-08, 0.694738)
scene.camera = ob_auto_camera
light_auto_sun = bpy.data.lights.new('AutoSun', 'SUN')
light_auto_sun.energy = 3.0
light_auto_sun.angle = 0.0523599
ob_auto_sun = bpy.data.objects.new('AutoSun', light_auto_sun)
scene.collection.objects.link(ob_auto_sun)
ob_auto_sun.rotation_euler = (0.872665, 0.174533, 0.523599)
bpy.context.view_layer.update()
